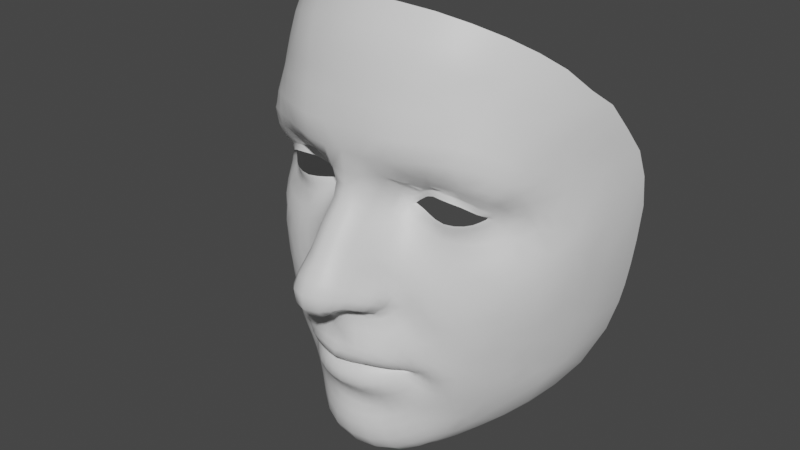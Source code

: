 # Source: base.blend  (saved by Blender 3.1.7; exported with 4.5.12 LTS)
import bpy
from mathutils import Matrix  # noqa: F401  (used for matrix-valued properties, if any)

bpy.ops.wm.read_factory_settings(use_empty=True)
scene = bpy.context.scene
scene.name = 'Scene'

# ---- collections
col_collection = bpy.data.collections.new('Collection'); scene.collection.children.link(col_collection)

# ---- materials (node trees are filled in below, after node groups)
mat_default_obj_052 = bpy.data.materials.new('Default OBJ.052')
mat_default_obj_052.use_transparent_shadow = False

# ---- material node trees
mat_default_obj_052.use_nodes = True; mat_default_obj_052.node_tree.nodes.clear()
_N = mat_default_obj_052.node_tree.nodes; _L = mat_default_obj_052.node_tree.links
n0 = _N.new('ShaderNodeBsdfPrincipled'); n0.name = 'Principled BSDF'; n0.location = (10, 300)
n0.distribution = 'GGX'
n0.subsurface_method = 'RANDOM_WALK_SKIN'
n0.inputs[3].default_value = 1.45
n0.inputs[27].default_value = (0.0, 0.0, 0.0, 1.0)
n0.inputs[28].default_value = 1.0
n1 = _N.new('ShaderNodeOutputMaterial'); n1.name = 'Material Output'; n1.location = (300, 300)
_L.new(n0.outputs[0], n1.inputs[0])
n1.is_active_output = True

# ---- world
world_world = bpy.data.worlds.new('World'); scene.world = world_world
world_world.use_nodes = True; world_world.node_tree.nodes.clear()
_N = world_world.node_tree.nodes; _L = world_world.node_tree.links
n0 = _N.new('ShaderNodeOutputWorld'); n0.name = 'World Output'; n0.location = (300, 300)
n1 = _N.new('ShaderNodeBackground'); n1.name = 'Background'; n1.location = (10, 300)
n1.inputs[0].default_value = (0.05088, 0.05088, 0.05088, 1.0)
_L.new(n1.outputs[0], n0.inputs[0])
n0.is_active_output = True
world_world.color = (0.05088, 0.05088, 0.05088)
world_world.use_sun_shadow = False
world_world.sun_shadow_jitter_overblur = 0.0

# ---- meshes
me_neutral = bpy.data.meshes.new('Neutral')
me_neutral.from_pydata([(-0.04173, 0.01878, 0.03631), (-0.04153, 0.01643, 0.03523), (-0.03853, 0.01625, 0.0375), (-0.03899, 0.0182, 0.03824), (-0.03509, 0.01596, 0.03919), (-0.03549, 0.01779, 0.03989), (-0.02791, 0.01809, 0.04024), (-0.02755, 0.01616, 0.03991), (-0.02384, 0.01674, 0.03933), (-0.02447, 0.01863, 0.03939), (-0.02057, 0.0177, 0.03878), (-0.0212, 0.01927, 0.03852), (-0.031, 0.0306, 0.04148), (-0.02709, 0.03036, 0.04084), (-0.02669, 0.03103, 0.04036), (-0.03082, 0.03135, 0.04115), (-0.04192, 0.02761, 0.03745), (-0.0425, 0.02836, 0.03766), (-0.04484, 0.02695, 0.03558), (-0.044, 0.02609, 0.03597), (-0.04678, 0.02513, 0.0326), (-0.04525, 0.02488, 0.03434), (0.0, -0.02744, 0.06127), (-0.004261, -0.02718, 0.06182), (-0.004484, -0.03004, 0.0622), (0.0, -0.03073, 0.06201), (-0.01694, -0.02945, 0.05603), (-0.02061, -0.03205, 0.05407), (-0.02006, -0.03481, 0.05455), (-0.0168, -0.03281, 0.05691), (-0.0238, -0.03477, 0.05177), (-0.02245, -0.03658, 0.05221), (-0.0355, -0.05287, 0.03924), (-0.03186, -0.05752, 0.04021), (-0.02911, -0.05539, 0.04286), (-0.03197, -0.0515, 0.04198), (-0.004596, -0.05402, 0.05585), (0.0, -0.05419, 0.05603), (0.0, -0.05162, 0.05826), (-0.004507, -0.05142, 0.05805), (-0.01777, 0.009917, 0.04644), (-0.02117, 0.007451, 0.0455), (-0.02035, 0.004142, 0.04763), (-0.01716, 0.006954, 0.04905), (-0.01934, 0.0008583, 0.0496), (-0.01644, 0.003793, 0.05133), (-0.03544, -0.02384, 0.04536), (-0.03156, -0.02678, 0.04705), (-0.02825, -0.022, 0.04803), (-0.03211, -0.01838, 0.04705), (0.0, 0.01735, 0.06347), (-0.005052, 0.01609, 0.062), (-0.004948, 0.01199, 0.06494), (0.0, 0.01322, 0.06638), (-0.02324, 0.02828, 0.03958), (-0.02245, 0.02895, 0.03936), (-0.02756, -0.04257, 0.04568), (-0.02938, -0.04273, 0.04525), (-0.02781, -0.04571, 0.04475), (-0.02606, -0.04489, 0.04551), (-0.03158, -0.04278, 0.04476), (-0.03076, -0.04667, 0.04368), (-0.03545, -0.04255, 0.04294), (-0.03422, -0.04736, 0.04208), (-0.03892, -0.04178, 0.04019), (-0.03787, -0.04743, 0.03945), (-0.03785, -0.02987, 0.04318), (-0.03358, -0.03287, 0.04595), (-0.03913, -0.03634, 0.04113), (-0.03501, -0.03759, 0.04459), (-0.03035, -0.03422, 0.04785), (-0.02808, -0.02953, 0.04909), (-0.03175, -0.03864, 0.04631), (-0.02915, -0.0394, 0.04722), (-0.02768, -0.03597, 0.04921), (-0.02521, -0.03221, 0.05094), (-0.0273, -0.04009, 0.04753), (-0.02608, -0.03727, 0.04973), (-0.02582, -0.04044, 0.04795), (-0.02438, -0.03864, 0.04992), (-0.004944, -0.05761, 0.05391), (0.0, -0.05734, 0.05434), (-0.02445, -0.04706, 0.04687), (-0.02664, -0.04878, 0.04541), (-0.02463, -0.05131, 0.04672), (-0.02279, -0.04906, 0.04831), (-0.02039, -0.05064, 0.05013), (-0.01922, -0.04764, 0.05173), (-0.02119, -0.04651, 0.04981), (-0.02924, -0.05037, 0.04379), (-0.02676, -0.05343, 0.04496), (-0.02188, -0.0533, 0.04845), (-0.02364, -0.05591, 0.04668), (-0.02562, -0.05852, 0.04469), (-0.00908, -0.05371, 0.05519), (-0.008798, -0.0509, 0.05736), (-0.01727, -0.05205, 0.05216), (-0.01648, -0.04888, 0.054), (-0.05313, 0.0316, 0.03232), (-0.05021, 0.03386, 0.0369), (-0.05382, 0.03773, 0.03341), (-0.05601, 0.034, 0.0285), (-0.056, 0.04068, 0.0283), (-0.05008, 0.04088, 0.03832), (-0.05234, 0.04509, 0.03371), (-0.05817, 0.03587, 0.02356), (-0.05484, 0.02836, 0.02807), (-0.05716, 0.02906, 0.02492), (0.0, -0.01379, 0.07481), (-0.004099, -0.01319, 0.07354), (-0.003086, -0.01484, 0.07069), (0.0, -0.01573, 0.07144), (-0.006893, -0.01222, 0.07147), (-0.004794, -0.01316, 0.06921), (-0.008019, -0.01181, 0.06892), (-0.004895, -0.0115, 0.06837), (-0.0059, -0.009244, 0.06711), (-0.004135, -0.009707, 0.06729), (-0.02203, -0.02847, 0.05234), (-0.02482, -0.02533, 0.05005), (-0.05821, 0.04447, 0.02207), (-0.06067, 0.03869, 0.01675), (-0.05458, 0.04995, 0.02798), (-0.04339, 0.05702, 0.03948), (-0.04115, 0.05044, 0.04396), (-0.03383, 0.05128, 0.04855), (-0.03602, 0.05897, 0.04479), (0.0, -0.03932, 0.05992), (0.0, -0.03694, 0.06265), (-0.004419, -0.03684, 0.06185), (-0.004408, -0.03915, 0.05929), (-0.01135, -0.03935, 0.05612), (-0.007856, -0.03906, 0.05817), (-0.008534, -0.03695, 0.06048), (-0.01236, -0.03758, 0.05847), (-0.01538, -0.03874, 0.05578), (-0.01429, -0.03983, 0.05427), (-0.01807, -0.03959, 0.05334), (-0.01678, -0.04039, 0.0521), (-0.01984, -0.04033, 0.05108), (-0.0189, -0.04076, 0.04979), (-0.02157, -0.04062, 0.04943), (-0.02072, -0.04103, 0.04812), (-0.02319, -0.04097, 0.04785), (-0.02205, -0.04119, 0.04683), (-0.01634, -0.04096, 0.0513), (-0.01729, -0.04264, 0.05191), (-0.01502, -0.04317, 0.05415), (-0.01414, -0.04107, 0.05319), (-0.01144, -0.04138, 0.05543), (-0.01205, -0.04374, 0.05666), (-0.008356, -0.04442, 0.0588), (-0.007916, -0.0418, 0.0575), (-0.004167, -0.045, 0.06003), (-0.003954, -0.04225, 0.05871), (0.0, -0.0425, 0.05905), (0.0, -0.04526, 0.06043), (0.0, -0.0403, 0.05615), (-0.00357, -0.04022, 0.05582), (-0.007011, -0.04, 0.05508), (-0.01035, -0.03997, 0.05383), (-0.01332, -0.04015, 0.05206), (-0.01563, -0.04045, 0.05013), (-0.01803, -0.04092, 0.04979), (-0.01751, -0.04072, 0.0484), (-0.01627, -0.04032, 0.04981), (-0.01336, -0.04004, 0.05176), (-0.01025, -0.03989, 0.05342), (-0.006998, -0.03995, 0.05482), (0.0, -0.04015, 0.05618), (-0.003524, -0.04009, 0.0558), (-0.01344, -0.05314, 0.05391), (-0.01293, -0.04999, 0.05606), (-0.03471, -0.06022, 0.03674), (-0.03909, -0.05412, 0.0352), (-0.01162, -0.01253, 0.06427), (-0.0142, -0.01195, 0.06356), (-0.01487, -0.01296, 0.06083), (-0.01193, -0.01311, 0.06157), (-0.04884, 0.02901, 0.03441), (-0.05004, 0.02652, 0.03109), (-0.04664, 0.03086, 0.038), (-0.02751, 0.03371, 0.04385), (-0.03276, 0.03416, 0.04388), (-0.02968, 0.03894, 0.04808), (-0.036, 0.03868, 0.04609), (-0.0225, 0.03258, 0.04284), (-0.02301, 0.03733, 0.04934), (-0.02319, 0.01413, 0.04052), (-0.01976, 0.01537, 0.04042), (-0.02681, 0.01314, 0.04051), (-0.03872, 0.01206, 0.03757), (-0.03483, 0.01201, 0.03913), (-0.04228, 0.01244, 0.0356), (-0.01575, -0.009409, 0.06171), (-0.01548, -0.006676, 0.05991), (-0.01657, -0.008219, 0.05757), (-0.01636, -0.01063, 0.0594), (-0.01415, -0.007671, 0.06497), (-0.01405, -0.005096, 0.06252), (-0.005555, 0.0002713, 0.07398), (0.0, 0.0009588, 0.07557), (0.0, 0.005137, 0.07237), (-0.005187, 0.004188, 0.07088), (-0.01374, 0.006906, 0.05353), (-0.0142, 0.01012, 0.05083), (-0.0145, 0.013, 0.04781), (-0.01728, -0.02448, 0.05396), (-0.008576, -0.0272, 0.06061), (-0.01282, -0.02811, 0.05836), (-0.01292, -0.03134, 0.05918), (-0.008909, -0.0303, 0.06118), (-0.01898, -0.04076, 0.04677), (-0.01942, -0.0408, 0.04826), (-0.02204, -0.04101, 0.04633), (-0.02311, -0.04154, 0.04702), (-0.0217, -0.04175, 0.04778), (-0.0207, -0.04084, 0.04706), (-0.02026, -0.04077, 0.04573), (-0.02152, -0.04076, 0.04491), (-0.02157, -0.04085, 0.04469), (-0.0203, -0.0407, 0.04602), (-0.01869, -0.04055, 0.0477), (0.0, -0.03361, 0.06332), (-0.00456, -0.03289, 0.06296), (-0.009198, -0.03328, 0.06152), (-0.01305, -0.0343, 0.05947), (-0.01658, -0.03589, 0.05699), (-0.01927, -0.0373, 0.05451), (-0.02124, -0.03851, 0.05216), (-0.02299, -0.03972, 0.04991), (-0.0246, -0.04072, 0.04809), (-0.02465, -0.04195, 0.04665), (-0.02287, -0.04281, 0.04737), (-0.0202, -0.04181, 0.04892), (-0.019, -0.04243, 0.0503), (-0.01825, -0.04501, 0.05233), (-0.01997, -0.04431, 0.05054), (-0.0159, -0.04583, 0.05474), (-0.01274, -0.04684, 0.05723), (-0.008784, -0.04781, 0.05901), (-0.004482, -0.04838, 0.06002), (0.0, -0.04873, 0.06052), (-0.007985, -0.02337, 0.06019), (-0.01217, -0.02387, 0.05731), (-0.00388, -0.02377, 0.06193), (0.0, -0.0239, 0.06169), (-0.02104, -0.02131, 0.0505), (-0.02464, -0.01775, 0.04862), (-0.02817, -0.01383, 0.04806), (-0.03147, -0.009469, 0.04683), (-0.03636, -0.01412, 0.04531), (-0.01794, -0.01746, 0.05079), (-0.02122, -0.014, 0.04918), (-0.0107, -0.01965, 0.05698), (-0.01457, -0.01957, 0.05378), (-0.01683, -0.01326, 0.05457), (-0.01699, -0.01423, 0.05258), (-0.01362, -0.01686, 0.05524), (-0.01408, -0.01565, 0.05736), (-0.01555, 0.000696, 0.05316), (-0.01796, -0.002327, 0.05105), (-0.0162, -0.006478, 0.05498), (-0.01491, -0.004553, 0.05727), (-0.01482, -0.002104, 0.05477), (-0.0165, -0.004671, 0.05258), (-0.02269, -0.002333, 0.04836), (-0.02059, -0.006064, 0.04965), (-0.01323, -0.00268, 0.0602), (-0.01814, -0.009649, 0.05128), (-0.02421, -0.009886, 0.04878), (-0.01327, 0.003628, 0.05579), (-0.01289, 0.0003561, 0.05792), (-0.004894, 0.007986, 0.06777), (-0.008355, 0.005779, 0.06475), (-0.008804, 0.002215, 0.06764), (0.0, 0.009215, 0.06937), (-0.01466, -0.01415, 0.05903), (-0.01054, -0.0147, 0.0595), (-0.01096, -0.01371, 0.05994), (-0.01112, -0.01093, 0.05984), (-0.009476, -0.01287, 0.05905), (-0.01015, -0.01637, 0.05828), (-0.006819, -0.01896, 0.06016), (-0.02682, -0.005713, 0.04757), (-0.02416, 0.001352, 0.04653), (-0.02509, 0.00513, 0.04455), (-0.03147, 0.0158, 0.03994), (-0.03069, 0.01236, 0.04024), (-0.03174, 0.01769, 0.04062), (-0.03414, -0.004419, 0.04474), (-0.0287, -0.00142, 0.04573), (-0.03478, 0.001302, 0.04265), (-0.0296, 0.003061, 0.04371), (-0.00337, -0.02047, 0.06234), (0.0, -0.02091, 0.06258), (-0.01723, -0.009786, 0.05337), (-0.01665, -0.01206, 0.05707), (-0.017, -0.009851, 0.05611), (-0.03495, 0.03084, 0.04071), (-0.03495, 0.03024, 0.04076), (-0.03861, 0.02917, 0.03934), (-0.03888, 0.0299, 0.03957), (-0.04609, 0.03615, 0.04075), (-0.03801, 0.03376, 0.04287), (-0.04109, 0.03769, 0.04377), (-0.03191, 0.0447, 0.05014), (-0.03886, 0.04456, 0.0467), (-0.02604, 0.05155, 0.05247), (-0.02786, 0.06023, 0.0492), (-0.0475, 0.04819, 0.03896), (-0.04962, 0.05388, 0.03397), (-0.045, 0.04315, 0.0428), (-0.04274, 0.03267, 0.0409), (-0.02784, -0.06144, 0.04237), (-0.03013, -0.06515, 0.0394), (-0.008252, -0.07585, 0.05399), (0.0, -0.07613, 0.05519), (0.0, -0.06969, 0.05622), (-0.007279, -0.06966, 0.05506), (-0.005476, -0.06114, 0.05376), (-0.009733, -0.05706, 0.05319), (-0.01071, -0.06064, 0.05239), (0.0, -0.06115, 0.05433), (-0.006284, -0.06489, 0.05458), (0.0, -0.06481, 0.05554), (-0.012, -0.06453, 0.05246), (-0.01847, -0.05497, 0.05032), (-0.01433, -0.05623, 0.05201), (-0.01991, -0.05793, 0.04862), (-0.02165, -0.06108, 0.04706), (-0.02562, -0.06904, 0.04297), (-0.02357, -0.06467, 0.04533), (-0.01554, -0.05956, 0.05057), (-0.01713, -0.06312, 0.04969), (-0.01902, -0.06728, 0.04876), (-0.02081, -0.07221, 0.04695), (-0.01368, -0.06892, 0.05231), (-0.0152, -0.07453, 0.05096), (-0.01966, 0.027, 0.03794), (-0.01619, 0.03047, 0.04245), (-0.01372, 0.03432, 0.04972), (-0.02083, 0.02616, 0.0384), (-0.01661, 0.01694, 0.04032), (-0.01826, 0.01883, 0.03828), (-0.04361, 0.01686, 0.0334), (-0.04547, 0.0132, 0.03333), (-0.01797, 0.02364, 0.03768), (-0.01688, 0.02415, 0.03739), (-0.04571, 0.01772, 0.03151), (-0.0483, 0.015, 0.03079), (-0.01305, 0.0257, 0.04146), (-0.008437, 0.01334, 0.05911), (-0.008242, 0.00947, 0.06192), (-0.00938, -0.001364, 0.07039), (-0.009653, -0.005268, 0.07249), (-0.00587, -0.004402, 0.07631), (-0.008685, -0.00963, 0.07287), (-0.01112, -0.009392, 0.06949), (-0.005308, -0.009828, 0.07594), (0.0, -0.004116, 0.07836), (0.0, -0.0098, 0.07789), (-0.05203, 0.01094, 0.02992), (-0.04884, 0.008147, 0.03373), (-0.04461, 0.006468, 0.03707), (-0.03967, 0.005881, 0.03958), (-0.03471, 0.006259, 0.04112), (-0.03, 0.007329, 0.04203), (-0.02574, 0.00876, 0.04269), (-0.02194, 0.01045, 0.04316), (-0.01846, 0.01253, 0.04374), (-0.01501, 0.01531, 0.04458), (-0.05219, 0.002707, 0.03305), (-0.04688, 0.0007501, 0.03756), (-0.04075, 0.000105, 0.04082), (-0.0188, 0.06084, 0.05241), (-0.01758, 0.05151, 0.05519), (0.0, 0.02129, 0.06028), (-0.005119, 0.02023, 0.05836), (0.0, 0.0252, 0.05732), (-0.004969, 0.02407, 0.05566), (-0.008409, 0.01718, 0.05573), (-0.02448, 0.04438, 0.05331), (-0.009534, 0.02651, 0.04796), (-0.005517, 0.02897, 0.05357), (-0.006778, 0.0346, 0.05408), (-0.008236, 0.02121, 0.05213), (-0.00819, 0.04264, 0.05628), (-0.01639, 0.04337, 0.05565), (-0.009414, 0.06107, 0.05393), (-0.008836, 0.05172, 0.05622), (0.0, 0.05189, 0.05635), (0.0, 0.06099, 0.05442), (0.0, 0.02976, 0.05544), (0.0, 0.03448, 0.05525), (0.0, 0.04277, 0.05648), (-0.04372, 0.01955, 0.03455), (-0.05007, 0.01743, 0.02858), (-0.05351, 0.01481, 0.02657), (-0.05752, 0.01163, 0.02377), (-0.05616, 0.005971, 0.02785), (-0.02621, -0.04233, 0.0461), (-0.0212, -0.04339, 0.04886), (-0.02262, -0.04514, 0.04806), (-0.02433, -0.0439, 0.04646), (-0.04144, -0.04709, 0.03574), (-0.05812, 0.02407, 0.02182), (-0.05512, 0.02409, 0.02544), (-0.04761, 0.02378, 0.03113), (-0.05125, 0.02374, 0.02837), (-0.0451, 0.02026, 0.03294), (-0.04574, 0.02119, 0.03225), (-0.04711, 0.01947, 0.03034), (-0.04611, 0.02386, 0.03279), (-0.01859, 0.01985, 0.03778), (-0.007986, -0.01529, 0.06027), (-0.00834, -0.01358, 0.05977), (-0.04122, -0.008371, 0.04209), (-0.03975, -0.02046, 0.04319), (-0.04178, -0.02731, 0.04065), (-0.04261, -0.03417, 0.0383), (-0.04234, -0.04015, 0.03691), (-0.04885, -0.006866, 0.0369), (-0.04417, -0.01699, 0.0402), (-0.05509, -0.004749, 0.03052), (-0.04626, -0.02465, 0.03713), (-0.04669, -0.03164, 0.0346), (-0.05044, -0.01511, 0.03441), (-0.05078, -0.02259, 0.03229), (-0.05579, -0.01356, 0.02813), (-0.05808, 0.01806, 0.02157), (-0.05455, 0.01949, 0.0248), (-0.04788, 0.02132, 0.02991), (-0.05122, 0.02068, 0.02753), (-0.04628, 0.02248, 0.03184), (-0.01525, 0.02097, 0.03781), (-0.01598, 0.02092, 0.03741), (-0.01283, 0.02063, 0.04024), (-0.0112, 0.01979, 0.04545), (-0.01101, 0.01678, 0.04946), (-0.01119, 0.01362, 0.05306), (-0.01109, 0.01015, 0.05608), (-0.01087, 0.006603, 0.05878), (-0.01086, 0.003119, 0.06136), (-0.01119, -0.0001812, 0.06387), (-0.01195, -0.003223, 0.06628), (-0.01213, -0.006329, 0.06834), (-0.01283, -0.01043, 0.06683), (-0.05981, 0.02979, 0.01972), (-0.06208, 0.01655, 0.01618), (-0.06203, 0.008078, 0.01818), (-0.06073, -0.00152, 0.02217), (-0.06553, 0.01483, 0.008691), (-0.0656, 0.005848, 0.009866), (-0.06051, -0.01273, 0.02064), (-0.065, -0.003861, 0.01095), (-0.06369, -0.01376, 0.01135), (-0.06099, 0.0238, 0.01702), (-0.06271, 0.03108, 0.01257), (-0.06459, 0.02317, 0.009477), (-0.06217, -0.0225, 0.01159), (-0.05944, -0.02123, 0.01952), (-0.04634, -0.03865, 0.03246), (-0.04574, -0.04619, 0.03049), (-0.05062, -0.03682, 0.0273), (-0.05058, -0.04343, 0.02445), (-0.05067, -0.02944, 0.02996), (-0.05547, -0.02153, 0.02627), (-0.0543, -0.03465, 0.02246), (-0.05487, -0.04015, 0.01809), (-0.05804, -0.02808, 0.01894), (-0.05486, -0.02834, 0.02427), (-0.06029, -0.02979, 0.01245), (-0.05685, -0.03277, 0.01878), (-0.058, -0.03567, 0.01501), (-0.0105, -0.01072, 0.06304), (-0.009852, -0.01198, 0.06626), (-0.009176, -0.01014, 0.06491), (0.0, -0.01863, 0.06399), (-0.002685, -0.01791, 0.06348), (-0.002497, -0.01574, 0.06794), (0.0, -0.01655, 0.06847), (-0.00233, -0.01658, 0.0655), (0.0, -0.01738, 0.06602), (-0.003866, -0.01407, 0.06693), (-0.004764, -0.01663, 0.06239), (-0.003972, -0.01517, 0.06465), (-0.004255, -0.01239, 0.06582), (-0.006228, -0.01443, 0.06178), (-0.005172, -0.01335, 0.06356), (-0.004204, -0.01091, 0.06438), (-0.006491, -0.01265, 0.06064), (-0.005284, -0.01152, 0.06241), (-0.06499, 0.03205, 0.006058), (-0.06664, 0.02364, 0.002766), (-0.06752, 0.0335, -0.002368), (-0.06874, 0.02386, -0.005324), (-0.07209, 0.03775, -0.01869), (-0.07237, 0.02627, -0.02376), (-0.07055, 0.02511, -0.01508), (-0.06928, 0.03559, -0.009586), (-0.06789, 0.05807, -0.003983), (-0.06572, 0.05384, 0.002992), (-0.06254, 0.06093, 0.009759), (-0.06433, 0.06457, 0.004219), (-0.0605, 0.04731, 0.01651), (-0.05692, 0.05359, 0.02279), (-0.05943, 0.05757, 0.01733), (-0.06343, 0.05121, 0.009342), (-0.05904, 0.0728, 0.0121), (-0.05694, 0.06811, 0.01824), (-0.05063, 0.07342, 0.02553), (-0.05275, 0.07878, 0.01936), (-0.04547, 0.06233, 0.03566), (-0.05185, 0.05832, 0.02948), (-0.05451, 0.06335, 0.02399), (-0.04812, 0.06798, 0.03083), (-0.01999, 0.06753, 0.05019), (-0.02956, 0.0669, 0.04654), (-0.02163, 0.0758, 0.04759), (-0.03185, 0.07454, 0.0433), (-0.03388, 0.08134, 0.03904), (-0.02314, 0.08337, 0.04349), (-0.02454, 0.09131, 0.03754), (-0.03564, 0.08826, 0.03283), (-0.04367, -0.05596, 0.0283), (-0.00995, 0.06735, 0.05227), (-0.01164, 0.0841, 0.04648), (-0.01234, 0.09296, 0.04075), (0.0, 0.06712, 0.05298), (0.0, 0.07571, 0.05092), (-0.01078, 0.07592, 0.04992), (0.0, 0.09342, 0.04182), (0.0, 0.08407, 0.04782), (-0.06213, -0.03263, 0.005252), (-0.05893, -0.0408, 0.008915), (-0.06375, -0.03986, -0.01337), (-0.06285, -0.04213, -0.02448), (-0.0576, -0.05578, -0.01639), (-0.06025, -0.05001, -0.007398), (-0.06045, -0.04461, 0.001262), (-0.06342, -0.03627, -0.00314), (-0.05551, -0.04584, 0.01366), (-0.05518, -0.05734, 0.0008845), (-0.05218, -0.06378, -0.007391), (-0.07112, 0.01295, -0.01791), (-0.07162, 0.01303, -0.02716), (-0.06933, 0.01441, -0.007073), (-0.06791, 0.01387, 0.001743), (-0.06768, 0.004252, 0.001134), (-0.0695, -0.009001, -0.01918), (-0.06931, -0.01182, -0.02667), (-0.06758, -0.02162, -0.0271), (-0.06774, -0.0198, -0.01852), (-0.06681, -0.005904, 0.001403), (-0.06549, -0.01537, 0.002087), (-0.06682, -0.0176, -0.007151), (-0.06822, -0.007412, -0.007285), (-0.03055, -0.07864, 0.02733), (-0.02769, -0.08246, 0.02243), (-0.02258, -0.08461, 0.02758), (-0.02529, -0.08151, 0.03208), (-0.01875, -0.08597, 0.03065), (-0.02051, -0.08378, 0.03563), (-0.01426, -0.08717, 0.03345), (-0.01483, -0.08577, 0.03869), (-0.06798, 0.04547, -0.003993), (-0.07046, 0.0479, -0.0112), (-0.06303, 0.04081, 0.01053), (-0.06546, 0.04165, 0.003529), (-0.04495, 0.08407, 0.02655), (-0.04295, 0.0779, 0.03271), (-0.03793, 0.06497, 0.04166), (-0.04046, 0.07154, 0.03761), (-0.0366, -0.07481, 0.02172), (-0.03362, -0.07917, 0.01619), (-0.03194, -0.0737, 0.03231), (-0.03766, -0.06908, 0.02745), (-0.04317, -0.0701, 0.01563), (-0.04033, -0.07476, 0.00914), (-0.06606, -0.02865, -0.01658), (-0.06606, -0.02956, -0.02662), (-0.06406, -0.02444, 0.003171), (-0.06538, -0.02717, -0.005796), (-0.007648, -0.08828, 0.03567), (-0.007992, -0.08694, 0.04097), (-0.04945, -0.06474, 0.008434), (-0.04636, -0.06997, 0.001412), (-0.05048, -0.05049, 0.02097), (-0.04425, -0.06273, 0.02189), (-0.05012, -0.05748, 0.01582), (-0.05616, -0.0517, 0.008409), (-0.07064, 0.00114, -0.01896), (-0.07059, -0.001068, -0.02679), (-0.03124, 0.02867, 0.04203), (-0.02749, 0.02839, 0.04114), (-0.02454, 0.01978, 0.03896), (-0.02145, 0.02021, 0.03778), (-0.02794, 0.01941, 0.0401), (-0.03186, 0.01913, 0.04071), (-0.03574, 0.01921, 0.03993), (-0.03889, 0.01964, 0.03855), (-0.04137, 0.0203, 0.03687), (-0.04309, 0.0212, 0.03521), (-0.04386, 0.02173, 0.03443), (-0.04458, 0.02216, 0.03375), (-0.04477, 0.02276, 0.03286), (-0.04444, 0.02337, 0.03425), (-0.04374, 0.02394, 0.03546), (-0.03844, 0.0272, 0.04005), (-0.0412, 0.02575, 0.03822), (0.02755, 0.01616, 0.03991), (0.02791, 0.01809, 0.04024), (0.02447, 0.01863, 0.03939), (0.02384, 0.01674, 0.03933), (0.02057, 0.0177, 0.03878), (0.0212, 0.01927, 0.03852), (0.04153, 0.01643, 0.03523), (0.04173, 0.01878, 0.03631), (0.03899, 0.0182, 0.03824), (0.03853, 0.01625, 0.0375), (0.03509, 0.01596, 0.03919), (0.03549, 0.01779, 0.03989), (0.0425, 0.02836, 0.03766), (0.04192, 0.02761, 0.03745), (0.044, 0.02609, 0.03597), (0.04484, 0.02695, 0.03558), (0.04611, 0.02386, 0.03279), (0.04761, 0.02378, 0.03113), (0.04678, 0.02513, 0.0326), (0.04525, 0.02488, 0.03434), (0.02669, 0.03103, 0.04036), (0.02709, 0.03036, 0.04084), (0.031, 0.0306, 0.04148), (0.03082, 0.03135, 0.04115), (0.02324, 0.02828, 0.03958), (0.02245, 0.02895, 0.03936), (0.02751, 0.03371, 0.04385), (0.03276, 0.03416, 0.04388), (0.04884, 0.02901, 0.03441), (0.05004, 0.02652, 0.03109), (0.004484, -0.03004, 0.0622), (0.004261, -0.02718, 0.06182), (0.02006, -0.03481, 0.05455), (0.02061, -0.03205, 0.05407), (0.01694, -0.02945, 0.05603), (0.0168, -0.03281, 0.05691), (0.02245, -0.03658, 0.05221), (0.0238, -0.03477, 0.05177), (0.02911, -0.05539, 0.04286), (0.03186, -0.05752, 0.04021), (0.0355, -0.05287, 0.03924), (0.03197, -0.0515, 0.04198), (0.004596, -0.05402, 0.05585), (0.004507, -0.05142, 0.05805), (0.02035, 0.004142, 0.04763), (0.02117, 0.007451, 0.0455), (0.01777, 0.009917, 0.04644), (0.01716, 0.006954, 0.04905), (0.01934, 0.0008583, 0.0496), (0.01644, 0.003793, 0.05133), (0.02825, -0.022, 0.04803), (0.03156, -0.02678, 0.04705), (0.03544, -0.02384, 0.04536), (0.03211, -0.01838, 0.04705), (0.004948, 0.01199, 0.06494), (0.005052, 0.01609, 0.062), (0.0225, 0.03258, 0.04284), (0.02781, -0.04571, 0.04475), (0.02938, -0.04273, 0.04525), (0.02756, -0.04257, 0.04568), (0.02606, -0.04489, 0.04551), (0.03076, -0.04667, 0.04368), (0.03158, -0.04278, 0.04476), (0.03422, -0.04736, 0.04208), (0.03545, -0.04255, 0.04294), (0.03892, -0.04178, 0.04019), (0.03787, -0.04743, 0.03945), (0.03358, -0.03287, 0.04595), (0.03785, -0.02987, 0.04318), (0.03501, -0.03759, 0.04459), (0.03913, -0.03634, 0.04113), (0.03035, -0.03422, 0.04785), (0.02808, -0.02953, 0.04909), (0.03175, -0.03864, 0.04631), (0.02768, -0.03597, 0.04921), (0.02915, -0.0394, 0.04722), (0.02521, -0.03221, 0.05094), (0.02608, -0.03727, 0.04973), (0.0273, -0.04009, 0.04753), (0.02438, -0.03864, 0.04992), (0.02582, -0.04044, 0.04795), (0.004944, -0.05761, 0.05391), (0.02433, -0.0439, 0.04646), (0.02262, -0.04514, 0.04806), (0.02445, -0.04706, 0.04687), (0.02463, -0.05131, 0.04672), (0.02664, -0.04878, 0.04541), (0.02279, -0.04906, 0.04831), (0.02924, -0.05037, 0.04379), (0.02676, -0.05343, 0.04496), (0.02188, -0.0533, 0.04845), (0.02039, -0.05064, 0.05013), (0.02364, -0.05591, 0.04668), (0.02562, -0.05852, 0.04469), (0.00908, -0.05371, 0.05519), (0.008798, -0.0509, 0.05736), (0.01648, -0.04888, 0.054), (0.01727, -0.05205, 0.05216), (0.01922, -0.04764, 0.05173), (0.05382, 0.03773, 0.03341), (0.05021, 0.03386, 0.0369), (0.05313, 0.0316, 0.03232), (0.05601, 0.034, 0.0285), (0.05008, 0.04088, 0.03832), (0.056, 0.04068, 0.0283), (0.05234, 0.04509, 0.03371), (0.05817, 0.03587, 0.02356), (0.05484, 0.02836, 0.02807), (0.05716, 0.02906, 0.02492), (0.003086, -0.01484, 0.07069), (0.004099, -0.01319, 0.07354), (0.004794, -0.01316, 0.06921), (0.006893, -0.01222, 0.07147), (0.004895, -0.0115, 0.06837), (0.008019, -0.01181, 0.06892), (0.004135, -0.009707, 0.06729), (0.0059, -0.009244, 0.06711), (0.01966, 0.027, 0.03794), (0.02083, 0.02616, 0.0384), (0.02203, -0.02847, 0.05234), (0.02482, -0.02533, 0.05005), (0.06067, 0.03869, 0.01675), (0.05821, 0.04447, 0.02207), (0.05458, 0.04995, 0.02798), (0.03383, 0.05128, 0.04855), (0.04115, 0.05044, 0.04396), (0.04339, 0.05702, 0.03948), (0.03602, 0.05897, 0.04479), (0.004419, -0.03684, 0.06185), (0.004408, -0.03915, 0.05929), (0.008534, -0.03695, 0.06048), (0.007856, -0.03906, 0.05817), (0.01135, -0.03935, 0.05612), (0.01236, -0.03758, 0.05847), (0.01538, -0.03874, 0.05578), (0.01429, -0.03983, 0.05427), (0.01807, -0.03959, 0.05334), (0.01678, -0.04039, 0.0521), (0.01984, -0.04033, 0.05108), (0.0189, -0.04076, 0.04979), (0.02157, -0.04062, 0.04943), (0.02072, -0.04103, 0.04812), (0.02319, -0.04097, 0.04785), (0.02205, -0.04119, 0.04683), (0.01803, -0.04092, 0.04979), (0.01634, -0.04096, 0.0513), (0.01729, -0.04264, 0.05191), (0.019, -0.04243, 0.0503), (0.01502, -0.04317, 0.05415), (0.01414, -0.04107, 0.05319), (0.008356, -0.04442, 0.0588), (0.01205, -0.04374, 0.05666), (0.01144, -0.04138, 0.05543), (0.007916, -0.0418, 0.0575), (0.004167, -0.045, 0.06003), (0.003954, -0.04225, 0.05871), (0.00357, -0.04022, 0.05582), (0.007011, -0.04, 0.05508), (0.01035, -0.03997, 0.05383), (0.01563, -0.04045, 0.05013), (0.01332, -0.04015, 0.05206), (0.01336, -0.04004, 0.05176), (0.01627, -0.04032, 0.04981), (0.01025, -0.03989, 0.05342), (0.006998, -0.03995, 0.05482), (0.003524, -0.04009, 0.0558), (0.01293, -0.04999, 0.05606), (0.01344, -0.05314, 0.05391), (0.03471, -0.06022, 0.03674), (0.03909, -0.05412, 0.0352), (0.01487, -0.01296, 0.06083), (0.0142, -0.01195, 0.06356), (0.01162, -0.01253, 0.06427), (0.01193, -0.01311, 0.06157), (0.04664, 0.03086, 0.038), (0.02968, 0.03894, 0.04808), (0.036, 0.03868, 0.04609), (0.02301, 0.03733, 0.04934), (0.02319, 0.01413, 0.04052), (0.01976, 0.01537, 0.04042), (0.02194, 0.01045, 0.04316), (0.01846, 0.01253, 0.04374), (0.02681, 0.01314, 0.04051), (0.02574, 0.00876, 0.04269), (0.03872, 0.01206, 0.03757), (0.03483, 0.01201, 0.03913), (0.03967, 0.005881, 0.03958), (0.03471, 0.006259, 0.04112), (0.04228, 0.01244, 0.0356), (0.04461, 0.006468, 0.03707), (0.04547, 0.0132, 0.03333), (0.04361, 0.01686, 0.0334), (0.01657, -0.008219, 0.05757), (0.01548, -0.006676, 0.05991), (0.01575, -0.009409, 0.06171), (0.01636, -0.01063, 0.0594), (0.01415, -0.007671, 0.06497), (0.01405, -0.005096, 0.06252), (0.005555, 0.0002713, 0.07398), (0.005187, 0.004188, 0.07088), (0.0142, 0.01012, 0.05083), (0.01374, 0.006906, 0.05353), (0.0145, 0.013, 0.04781), (0.01728, -0.02448, 0.05396), (0.01292, -0.03134, 0.05918), (0.01282, -0.02811, 0.05836), (0.008576, -0.0272, 0.06061), (0.008909, -0.0303, 0.06118), (0.01942, -0.0408, 0.04826), (0.01898, -0.04076, 0.04677), (0.01751, -0.04072, 0.0484), (0.0202, -0.04181, 0.04892), (0.0217, -0.04175, 0.04778), (0.02311, -0.04154, 0.04702), (0.02204, -0.04101, 0.04633), (0.0207, -0.04084, 0.04706), (0.02152, -0.04076, 0.04491), (0.02026, -0.04077, 0.04573), (0.0203, -0.0407, 0.04602), (0.02157, -0.04085, 0.04469), (0.01869, -0.04055, 0.0477), (0.00456, -0.03289, 0.06296), (0.009198, -0.03328, 0.06152), (0.01305, -0.0343, 0.05947), (0.01658, -0.03589, 0.05699), (0.01927, -0.0373, 0.05451), (0.02124, -0.03851, 0.05216), (0.02299, -0.03972, 0.04991), (0.0246, -0.04072, 0.04809), (0.02287, -0.04281, 0.04737), (0.02465, -0.04195, 0.04665), (0.02621, -0.04233, 0.0461), (0.01997, -0.04431, 0.05054), (0.0212, -0.04339, 0.04886), (0.01825, -0.04501, 0.05233), (0.0159, -0.04583, 0.05474), (0.01274, -0.04684, 0.05723), (0.008784, -0.04781, 0.05901), (0.004482, -0.04838, 0.06002), (0.007985, -0.02337, 0.06019), (0.01217, -0.02387, 0.05731), (0.00388, -0.02377, 0.06193), (0.02104, -0.02131, 0.0505), (0.02464, -0.01775, 0.04862), (0.02817, -0.01383, 0.04806), (0.03147, -0.009469, 0.04683), (0.03636, -0.01412, 0.04531), (0.01794, -0.01746, 0.05079), (0.02122, -0.014, 0.04918), (0.0107, -0.01965, 0.05698), (0.01457, -0.01957, 0.05378), (0.01362, -0.01686, 0.05524), (0.01699, -0.01423, 0.05258), (0.01683, -0.01326, 0.05457), (0.01408, -0.01565, 0.05736), (0.01555, 0.000696, 0.05316), (0.01796, -0.002327, 0.05105), (0.01482, -0.002104, 0.05477), (0.01491, -0.004553, 0.05727), (0.0162, -0.006478, 0.05498), (0.0165, -0.004671, 0.05258), (0.02269, -0.002333, 0.04836), (0.02059, -0.006064, 0.04965), (0.01323, -0.00268, 0.0602), (0.01814, -0.009649, 0.05128), (0.02421, -0.009886, 0.04878), (0.01327, 0.003628, 0.05579), (0.01289, 0.0003561, 0.05792), (0.008355, 0.005779, 0.06475), (0.004894, 0.007986, 0.06777), (0.008804, 0.002215, 0.06764), (0.01054, -0.0147, 0.0595), (0.01466, -0.01415, 0.05903), (0.01096, -0.01371, 0.05994), (0.01015, -0.01637, 0.05828), (0.006819, -0.01896, 0.06016), (0.02682, -0.005713, 0.04757), (0.02416, 0.001352, 0.04653), (0.02509, 0.00513, 0.04455), (0.03, 0.007329, 0.04203), (0.03069, 0.01236, 0.04024), (0.03174, 0.01769, 0.04062), (0.03147, 0.0158, 0.03994), (0.03414, -0.004419, 0.04474), (0.0287, -0.00142, 0.04573), (0.03478, 0.001302, 0.04265), (0.0296, 0.003061, 0.04371), (0.00337, -0.02047, 0.06234), (0.01723, -0.009786, 0.05337), (0.01665, -0.01206, 0.05707), (0.017, -0.009851, 0.05611), (0.03495, 0.03084, 0.04071), (0.03495, 0.03024, 0.04076), (0.03861, 0.02917, 0.03934), (0.03888, 0.0299, 0.03957), (0.04274, 0.03267, 0.0409), (0.04609, 0.03615, 0.04075), (0.03801, 0.03376, 0.04287), (0.04109, 0.03769, 0.04377), (0.03191, 0.0447, 0.05014), (0.03886, 0.04456, 0.0467), (0.02604, 0.05155, 0.05247), (0.02786, 0.06023, 0.0492), (0.0475, 0.04819, 0.03896), (0.04962, 0.05388, 0.03397), (0.045, 0.04315, 0.0428), (0.02784, -0.06144, 0.04237), (0.03013, -0.06515, 0.0394), (0.008252, -0.07585, 0.05399), (0.007279, -0.06966, 0.05506), (0.009733, -0.05706, 0.05319), (0.005476, -0.06114, 0.05376), (0.01071, -0.06064, 0.05239), (0.006284, -0.06489, 0.05458), (0.012, -0.06453, 0.05246), (0.01433, -0.05623, 0.05201), (0.01847, -0.05497, 0.05032), (0.01991, -0.05793, 0.04862), (0.02165, -0.06108, 0.04706), (0.02357, -0.06467, 0.04533), (0.02562, -0.06904, 0.04297), (0.01554, -0.05956, 0.05057), (0.01713, -0.06312, 0.04969), (0.01902, -0.06728, 0.04876), (0.02081, -0.07221, 0.04695), (0.01368, -0.06892, 0.05231), (0.0152, -0.07453, 0.05096), (0.01619, 0.03047, 0.04245), (0.01372, 0.03432, 0.04972), (0.01859, 0.01985, 0.03778), (0.01826, 0.01883, 0.03828), (0.01501, 0.01531, 0.04458), (0.01661, 0.01694, 0.04032), (0.04884, 0.008147, 0.03373), (0.04372, 0.01955, 0.03455), (0.01688, 0.02415, 0.03739), (0.01797, 0.02364, 0.03768), (0.01305, 0.0257, 0.04146), (0.009534, 0.02651, 0.04796), (0.05203, 0.01094, 0.02992), (0.0483, 0.015, 0.03079), (0.05125, 0.02374, 0.02837), (0.04571, 0.01772, 0.03151), (0.0451, 0.02026, 0.03294), (0.008242, 0.00947, 0.06192), (0.008437, 0.01334, 0.05911), (0.00938, -0.001364, 0.07039), (0.00587, -0.004402, 0.07631), (0.009653, -0.005268, 0.07249), (0.008685, -0.00963, 0.07287), (0.01112, -0.009392, 0.06949), (0.005308, -0.009828, 0.07594), (0.04688, 0.0007501, 0.03756), (0.05219, 0.002707, 0.03305), (0.04075, 0.000105, 0.04082), (0.0188, 0.06084, 0.05241), (0.01758, 0.05151, 0.05519), (0.005119, 0.02023, 0.05836), (0.004969, 0.02407, 0.05566), (0.008409, 0.01718, 0.05573), (0.02448, 0.04438, 0.05331), (0.006778, 0.0346, 0.05408), (0.005517, 0.02897, 0.05357), (0.008236, 0.02121, 0.05213), (0.00819, 0.04264, 0.05628), (0.01639, 0.04337, 0.05565), (0.008836, 0.05172, 0.05622), (0.009414, 0.06107, 0.05393), (0.05351, 0.01481, 0.02657), (0.05007, 0.01743, 0.02858), (0.05616, 0.005971, 0.02785), (0.05752, 0.01163, 0.02377), (0.04144, -0.04709, 0.03574), (0.05812, 0.02407, 0.02182), (0.05512, 0.02409, 0.02544), (0.04711, 0.01947, 0.03034), (0.04574, 0.02119, 0.03225), (0.007986, -0.01529, 0.06027), (0.00834, -0.01358, 0.05977), (0.04122, -0.008371, 0.04209), (0.03975, -0.02046, 0.04319), (0.04178, -0.02731, 0.04065), (0.04261, -0.03417, 0.0383), (0.04234, -0.04015, 0.03691), (0.04885, -0.006866, 0.0369), (0.04417, -0.01699, 0.0402), (0.05509, -0.004749, 0.03052), (0.04669, -0.03164, 0.0346), (0.04626, -0.02465, 0.03713), (0.05078, -0.02259, 0.03229), (0.05044, -0.01511, 0.03441), (0.05579, -0.01356, 0.02813), (0.05808, 0.01806, 0.02157), (0.05455, 0.01949, 0.0248), (0.05122, 0.02068, 0.02753), (0.04788, 0.02132, 0.02991), (0.04628, 0.02248, 0.03184), (0.01525, 0.02097, 0.03781), (0.01598, 0.02092, 0.03741), (0.01283, 0.02063, 0.04024), (0.0112, 0.01979, 0.04545), (0.01101, 0.01678, 0.04946), (0.01119, 0.01362, 0.05306), (0.01109, 0.01015, 0.05608), (0.01087, 0.006603, 0.05878), (0.01086, 0.003119, 0.06136), (0.01119, -0.0001812, 0.06387), (0.01195, -0.003223, 0.06628), (0.01213, -0.006329, 0.06834), (0.01283, -0.01043, 0.06683), (0.05981, 0.02979, 0.01972), (0.06203, 0.008078, 0.01818), (0.06208, 0.01655, 0.01618), (0.06073, -0.00152, 0.02217), (0.0656, 0.005848, 0.009866), (0.06553, 0.01483, 0.008691), (0.06051, -0.01273, 0.02064), (0.065, -0.003861, 0.01095), (0.06369, -0.01376, 0.01135), (0.06099, 0.0238, 0.01702), (0.06459, 0.02317, 0.009477), (0.06271, 0.03108, 0.01257), (0.05944, -0.02123, 0.01952), (0.06217, -0.0225, 0.01159), (0.04634, -0.03865, 0.03246), (0.04574, -0.04619, 0.03049), (0.05062, -0.03682, 0.0273), (0.05058, -0.04343, 0.02445), (0.05067, -0.02944, 0.02996), (0.05547, -0.02153, 0.02627), (0.05487, -0.04015, 0.01809), (0.0543, -0.03465, 0.02246), (0.05486, -0.02834, 0.02427), (0.05804, -0.02808, 0.01894), (0.06029, -0.02979, 0.01245), (0.05685, -0.03277, 0.01878), (0.058, -0.03567, 0.01501), (0.0105, -0.01072, 0.06304), (0.01112, -0.01093, 0.05984), (0.009852, -0.01198, 0.06626), (0.009176, -0.01014, 0.06491), (0.002685, -0.01791, 0.06348), (0.002497, -0.01574, 0.06794), (0.00233, -0.01658, 0.0655), (0.003866, -0.01407, 0.06693), (0.004764, -0.01663, 0.06239), (0.003972, -0.01517, 0.06465), (0.004255, -0.01239, 0.06582), (0.006228, -0.01443, 0.06178), (0.005172, -0.01335, 0.06356), (0.004204, -0.01091, 0.06438), (0.006491, -0.01265, 0.06064), (0.005284, -0.01152, 0.06241), (0.06664, 0.02364, 0.002766), (0.06499, 0.03205, 0.006058), (0.07055, 0.02511, -0.01508), (0.07237, 0.02627, -0.02376), (0.07209, 0.03775, -0.01869), (0.06928, 0.03559, -0.009586), (0.06254, 0.06093, 0.009759), (0.06572, 0.05384, 0.002992), (0.06789, 0.05807, -0.003983), (0.06433, 0.06457, 0.004219), (0.0605, 0.04731, 0.01651), (0.06343, 0.05121, 0.009342), (0.05943, 0.05757, 0.01733), (0.05692, 0.05359, 0.02279), (0.05063, 0.07342, 0.02553), (0.05694, 0.06811, 0.01824), (0.05904, 0.0728, 0.0121), (0.05275, 0.07878, 0.01936), (0.05185, 0.05832, 0.02948), (0.04547, 0.06233, 0.03566), (0.05451, 0.06335, 0.02399), (0.01999, 0.06753, 0.05019), (0.02956, 0.0669, 0.04654), (0.02454, 0.09131, 0.03754), (0.02314, 0.08337, 0.04349), (0.03388, 0.08134, 0.03904), (0.03564, 0.08826, 0.03283), (0.04367, -0.05596, 0.0283), (0.00995, 0.06735, 0.05227), (0.01164, 0.0841, 0.04648), (0.01234, 0.09296, 0.04075), (0.05893, -0.0408, 0.008915), (0.06213, -0.03263, 0.005252), (0.06045, -0.04461, 0.001262), (0.06342, -0.03627, -0.00314), (0.05551, -0.04584, 0.01366), (0.06791, 0.01387, 0.001743), (0.06933, 0.01441, -0.007073), (0.06874, 0.02386, -0.005324), (0.06768, 0.004252, 0.001134), (0.06943, 0.002497, -0.008412), (0.06681, -0.005904, 0.001403), (0.06822, -0.007412, -0.007285), (0.0268, -0.07333, 0.04018), (0.0267, -0.07755, 0.03682), (0.03194, -0.0737, 0.03231), (0.0317, -0.06906, 0.03621), (0.01591, -0.07969, 0.04805), (0.01567, -0.08346, 0.04365), (0.02165, -0.08074, 0.0404), (0.02178, -0.07684, 0.04419), (0.06798, 0.04547, -0.003993), (0.07046, 0.0479, -0.0112), (0.06303, 0.04081, 0.01053), (0.06546, 0.04165, 0.003529), (0.04295, 0.0779, 0.03271), (0.04495, 0.08407, 0.02655), (0.03793, 0.06497, 0.04166), (0.04812, 0.06798, 0.03083), (0.04046, 0.07154, 0.03761), (0.03707, -0.06376, 0.03233), (0.03766, -0.06908, 0.02745), (0.06406, -0.02444, 0.003171), (0.06538, -0.02717, -0.005796), (0.008456, -0.08497, 0.04597), (0.008586, -0.08115, 0.05083), (0.007992, -0.08694, 0.04097), (0.01483, -0.08577, 0.03869), (0.05048, -0.05049, 0.02097), (0.05012, -0.05748, 0.01582), (0.05616, -0.0517, 0.008409), (0.04425, -0.06273, 0.02189), (0.05218, -0.06378, -0.007391), (0.05518, -0.05734, 0.0008845), (0.04945, -0.06474, 0.008434), (0.04636, -0.06997, 0.001412), (0.04317, -0.0701, 0.01563), (0.04033, -0.07476, 0.00914), (0.0366, -0.07481, 0.02172), (0.03362, -0.07917, 0.01619), (0.03055, -0.07864, 0.02733), (0.02769, -0.08246, 0.02243), (0.02529, -0.08151, 0.03208), (0.02258, -0.08461, 0.02758), (0.02051, -0.08378, 0.03563), (0.01875, -0.08597, 0.03065), (0.01426, -0.08717, 0.03345), (0.007648, -0.08828, 0.03567), (0.0695, -0.009001, -0.01918), (0.06931, -0.01182, -0.02667), (0.07059, -0.001068, -0.02679), (0.07064, 0.00114, -0.01896), (-0.06943, 0.002497, -0.008412), (0.06752, 0.0335, -0.002368), (0.01078, 0.07592, 0.04992), (0.02163, 0.0758, 0.04759), (0.03185, 0.07454, 0.0433), (0.07112, 0.01295, -0.01791), (0.07162, 0.01303, -0.02716), (0.0, -0.08159, 0.05184), (-0.008586, -0.08115, 0.05083), (-0.01591, -0.07969, 0.04805), (-0.02178, -0.07684, 0.04419), (-0.0268, -0.07333, 0.04018), (-0.0317, -0.06906, 0.03621), (-0.03707, -0.06376, 0.03233), (-0.01567, -0.08346, 0.04365), (-0.008456, -0.08497, 0.04597), (-0.02165, -0.08074, 0.0404), (-0.0267, -0.07755, 0.03682), (0.06682, -0.0176, -0.007151), (0.06549, -0.01537, 0.002087), (0.0, -0.08738, 0.04164), (0.0, -0.08861, 0.03651), (0.0, -0.08553, 0.04668), (0.06025, -0.05001, -0.007398), (0.06375, -0.03986, -0.01337), (0.06606, -0.02865, -0.01658), (0.06774, -0.0198, -0.01852), (0.03186, 0.01913, 0.04071), (0.02794, 0.01941, 0.0401), (0.03574, 0.01921, 0.03993), (0.03889, 0.01964, 0.03855), (0.04137, 0.0203, 0.03687), (0.04309, 0.0212, 0.03521), (0.04386, 0.02173, 0.03443), (0.04458, 0.02216, 0.03375), (0.04477, 0.02276, 0.03286), (0.04444, 0.02337, 0.03425), (0.04374, 0.02394, 0.03546), (0.04289, 0.02457, 0.03662), (0.0412, 0.02575, 0.03822), (0.03844, 0.0272, 0.04005), (0.03509, 0.02822, 0.04159), (0.03124, 0.02867, 0.04203), (0.02749, 0.02839, 0.04114), (0.02448, 0.0272, 0.04011), (0.02209, 0.02552, 0.03859), (0.01897, 0.02315, 0.03735), (0.01634, 0.02085, 0.03631), (0.01891, 0.02038, 0.03686), (0.02145, 0.02021, 0.03778), (0.02454, 0.01978, 0.03896), (-0.04289, 0.02457, 0.03662), (-0.03509, 0.02822, 0.04159), (-0.02448, 0.0272, 0.04011), (-0.02209, 0.02552, 0.03859), (-0.01897, 0.02315, 0.03735), (-0.01634, 0.02085, 0.03631), (-0.01891, 0.02038, 0.03686), (0.009476, -0.01287, 0.05905), (0.02119, -0.04651, 0.04981), (0.06758, -0.02162, -0.0271), (0.06606, -0.02956, -0.02662), (0.06285, -0.04213, -0.02448), (0.0576, -0.05578, -0.01639)], [], [(0, 1, 2), (3, 0, 2), (3, 2, 4), (5, 3, 4), (6, 7, 8), (9, 6, 8), (9, 8, 10), (11, 9, 10), (12, 13, 14), (15, 12, 14), (16, 17, 18), (19, 16, 18), (19, 18, 20), (21, 19, 20), (22, 23, 24), (25, 22, 24), (26, 27, 28), (29, 26, 28), (27, 30, 31), (28, 27, 31), (32, 33, 34), (35, 32, 34), (36, 37, 38), (39, 36, 38), (40, 41, 42), (43, 40, 42), (43, 42, 44), (45, 43, 44), (46, 47, 48), (49, 46, 48), (50, 51, 52), (53, 50, 52), (14, 13, 54), (55, 14, 54), (56, 57, 58), (59, 56, 58), (57, 60, 61), (58, 57, 61), (60, 62, 63), (61, 60, 63), (63, 62, 64), (65, 63, 64), (46, 66, 67), (47, 46, 67), (68, 69, 67), (66, 68, 67), (47, 67, 70), (71, 47, 70), (69, 72, 70), (67, 69, 70), (72, 73, 74), (70, 72, 74), (70, 74, 75), (71, 70, 75), (73, 76, 77), (74, 73, 77), (76, 78, 79), (77, 76, 79), (37, 36, 80), (81, 37, 80), (82, 83, 84), (85, 82, 84), (85, 86, 87), (88, 85, 87), (89, 35, 34), (90, 89, 34), (83, 89, 90), (84, 83, 90), (85, 84, 91), (86, 85, 91), (84, 90, 92), (91, 84, 92), (90, 34, 93), (92, 90, 93), (94, 36, 39), (95, 94, 39), (86, 96, 97), (87, 86, 97), (98, 99, 100), (101, 98, 100), (102, 100, 103), (104, 102, 103), (100, 102, 105), (101, 100, 105), (106, 98, 101), (107, 106, 101), (108, 109, 110), (111, 108, 110), (109, 112, 113), (110, 109, 113), (112, 114, 115), (113, 112, 115), (114, 116, 117), (115, 114, 117), (30, 77, 79), (31, 30, 79), (30, 27, 118), (75, 30, 118), (77, 30, 75), (74, 77, 75), (47, 71, 119), (48, 47, 119), (102, 120, 121), (105, 102, 121), (102, 104, 122), (120, 102, 122), (123, 124, 125), (126, 123, 125), (127, 128, 129), (130, 127, 129), (131, 132, 133), (134, 131, 133), (131, 134, 135), (136, 131, 135), (136, 135, 137), (138, 136, 137), (138, 137, 139), (140, 138, 139), (140, 139, 141), (142, 140, 141), (142, 141, 143), (144, 142, 143), (145, 146, 147), (148, 145, 147), (149, 150, 151), (152, 149, 151), (152, 151, 153), (154, 152, 153), (155, 154, 153), (156, 155, 153), (157, 158, 154), (155, 157, 154), (159, 152, 154), (158, 159, 154), (160, 149, 152), (159, 160, 152), (161, 162, 145), (148, 161, 145), (163, 145, 162), (164, 163, 162), (138, 165, 166), (136, 138, 166), (136, 166, 167), (131, 136, 167), (167, 168, 132), (131, 167, 132), (169, 127, 130), (170, 169, 130), (161, 148, 149), (160, 161, 149), (148, 147, 150), (149, 148, 150), (96, 171, 172), (97, 96, 172), (173, 33, 32), (174, 173, 32), (175, 176, 177), (178, 175, 177), (20, 18, 179), (180, 20, 179), (18, 17, 181), (179, 18, 181), (15, 14, 182), (183, 15, 182), (182, 184, 185), (183, 182, 185), (14, 55, 186), (182, 14, 186), (186, 187, 184), (182, 186, 184), (10, 8, 188), (189, 10, 188), (8, 7, 190), (188, 8, 190), (4, 2, 191), (192, 4, 191), (2, 1, 193), (191, 2, 193), (194, 195, 196), (197, 194, 196), (195, 194, 198), (199, 195, 198), (200, 201, 202), (203, 200, 202), (45, 204, 205), (43, 45, 205), (43, 205, 206), (40, 43, 206), (71, 75, 118), (119, 71, 118), (27, 26, 207), (118, 27, 207), (208, 209, 210), (211, 208, 210), (176, 194, 197), (177, 176, 197), (23, 208, 211), (24, 23, 211), (133, 132, 130), (129, 133, 130), (132, 168, 170), (130, 132, 170), (212, 213, 163), (164, 212, 163), (214, 215, 216), (217, 214, 216), (218, 219, 214), (217, 218, 214), (144, 220, 221), (142, 144, 221), (142, 221, 222), (140, 142, 222), (140, 222, 165), (138, 140, 165), (128, 223, 224), (129, 128, 224), (25, 24, 224), (223, 25, 224), (129, 224, 225), (133, 129, 225), (24, 211, 225), (224, 24, 225), (133, 225, 226), (134, 133, 226), (211, 210, 226), (225, 211, 226), (134, 226, 227), (135, 134, 227), (210, 209, 26), (29, 210, 26), (227, 226, 210), (29, 227, 210), (135, 227, 228), (137, 135, 228), (227, 29, 28), (228, 227, 28), (137, 228, 229), (139, 137, 229), (228, 28, 31), (229, 228, 31), (229, 31, 79), (230, 229, 79), (139, 229, 230), (141, 139, 230), (141, 230, 231), (143, 141, 231), (230, 79, 78), (231, 230, 78), (215, 232, 233), (216, 215, 233), (213, 234, 235), (163, 213, 235), (236, 237, 88), (87, 236, 88), (145, 163, 235), (146, 145, 235), (146, 236, 238), (147, 146, 238), (236, 87, 97), (238, 236, 97), (147, 238, 239), (150, 147, 239), (238, 97, 172), (239, 238, 172), (172, 171, 94), (95, 172, 94), (150, 239, 240), (151, 150, 240), (239, 172, 95), (240, 239, 95), (151, 240, 241), (153, 151, 241), (95, 39, 241), (240, 95, 241), (153, 241, 242), (156, 153, 242), (241, 39, 38), (242, 241, 38), (209, 208, 243), (244, 209, 243), (208, 23, 245), (243, 208, 245), (23, 22, 246), (245, 23, 246), (209, 244, 207), (26, 209, 207), (119, 118, 207), (247, 119, 207), (48, 119, 247), (248, 48, 247), (48, 248, 249), (49, 48, 249), (49, 249, 250), (251, 49, 250), (248, 247, 252), (253, 248, 252), (207, 244, 254), (255, 207, 254), (252, 247, 207), (255, 252, 207), (256, 257, 258), (259, 256, 258), (260, 45, 44), (261, 260, 44), (262, 263, 264), (265, 262, 264), (261, 44, 266), (267, 261, 266), (263, 195, 199), (268, 263, 199), (265, 261, 267), (269, 265, 267), (253, 270, 249), (248, 253, 249), (260, 261, 265), (264, 260, 265), (45, 260, 271), (204, 45, 271), (263, 268, 272), (264, 263, 272), (271, 260, 264), (272, 271, 264), (203, 273, 274), (275, 203, 274), (273, 276, 53), (52, 273, 53), (202, 276, 273), (203, 202, 273), (277, 259, 278), (279, 277, 278), (177, 277, 279), (178, 177, 279), (280, 178, 279), (281, 280, 279), (259, 258, 282), (278, 259, 282), (244, 243, 283), (254, 244, 283), (270, 284, 250), (249, 270, 250), (44, 42, 285), (266, 44, 285), (42, 41, 286), (285, 42, 286), (190, 7, 287), (288, 190, 287), (287, 7, 6), (289, 287, 6), (290, 250, 284), (291, 290, 284), (292, 290, 291), (293, 292, 291), (288, 287, 4), (192, 288, 4), (243, 245, 294), (283, 243, 294), (246, 295, 294), (245, 246, 294), (263, 262, 196), (195, 263, 196), (265, 269, 296), (262, 265, 296), (177, 197, 297), (277, 177, 297), (277, 297, 256), (259, 277, 256), (256, 297, 298), (296, 256, 298), (196, 298, 297), (197, 196, 297), (256, 296, 269), (257, 256, 269), (296, 298, 196), (262, 296, 196), (4, 287, 289), (5, 4, 289), (12, 15, 299), (300, 12, 299), (301, 300, 299), (302, 301, 299), (100, 99, 303), (103, 100, 303), (299, 15, 183), (304, 299, 183), (183, 185, 305), (304, 183, 305), (185, 184, 306), (307, 185, 306), (126, 125, 308), (309, 126, 308), (124, 307, 306), (125, 124, 306), (122, 104, 310), (311, 122, 310), (123, 311, 310), (124, 123, 310), (104, 103, 312), (310, 104, 312), (310, 312, 307), (124, 310, 307), (307, 312, 305), (185, 307, 305), (181, 17, 302), (313, 181, 302), (302, 299, 304), (313, 302, 304), (103, 303, 305), (312, 103, 305), (302, 17, 16), (301, 302, 16), (33, 314, 93), (34, 33, 93), (173, 315, 314), (33, 173, 314), (316, 317, 318), (319, 316, 318), (320, 80, 321), (322, 320, 321), (320, 323, 81), (80, 320, 81), (320, 324, 325), (323, 320, 325), (319, 318, 325), (324, 319, 325), (324, 320, 322), (326, 324, 322), (96, 327, 328), (171, 96, 328), (327, 96, 86), (91, 327, 86), (91, 92, 329), (327, 91, 329), (92, 93, 330), (329, 92, 330), (315, 331, 332), (314, 315, 332), (314, 332, 330), (93, 314, 330), (327, 329, 333), (328, 327, 333), (329, 330, 334), (333, 329, 334), (330, 332, 335), (334, 330, 335), (332, 331, 336), (335, 332, 336), (171, 328, 321), (94, 171, 321), (36, 94, 321), (80, 36, 321), (328, 333, 322), (321, 328, 322), (322, 333, 334), (326, 322, 334), (324, 326, 337), (319, 324, 337), (334, 335, 337), (326, 334, 337), (319, 337, 338), (316, 319, 338), (335, 336, 338), (337, 335, 338), (55, 339, 340), (186, 55, 340), (340, 341, 187), (186, 340, 187), (342, 339, 55), (54, 342, 55), (343, 344, 10), (189, 343, 10), (1, 345, 346), (193, 1, 346), (347, 348, 339), (342, 347, 339), (346, 345, 349), (350, 346, 349), (340, 339, 348), (351, 340, 348), (51, 352, 353), (52, 51, 353), (203, 275, 354), (200, 203, 354), (52, 353, 274), (273, 52, 274), (354, 355, 356), (200, 354, 356), (114, 112, 357), (358, 114, 357), (112, 109, 359), (357, 112, 359), (355, 357, 359), (356, 355, 359), (200, 356, 360), (201, 200, 360), (109, 108, 361), (359, 109, 361), (356, 359, 361), (360, 356, 361), (350, 362, 363), (346, 350, 363), (193, 346, 363), (364, 193, 363), (191, 193, 364), (365, 191, 364), (192, 191, 365), (366, 192, 365), (192, 366, 367), (288, 192, 367), (190, 288, 367), (368, 190, 367), (188, 190, 368), (369, 188, 368), (189, 188, 369), (370, 189, 369), (189, 370, 371), (343, 189, 371), (363, 372, 373), (364, 363, 373), (364, 373, 374), (365, 364, 374), (365, 374, 292), (366, 365, 292), (292, 293, 367), (366, 292, 367), (286, 41, 369), (368, 286, 369), (375, 309, 308), (376, 375, 308), (51, 50, 377), (378, 51, 377), (379, 380, 378), (377, 379, 378), (51, 378, 381), (352, 51, 381), (184, 187, 382), (306, 184, 382), (383, 384, 385), (341, 383, 385), (381, 378, 380), (386, 381, 380), (125, 306, 382), (308, 125, 382), (341, 385, 387), (388, 341, 387), (389, 390, 391), (392, 389, 391), (385, 384, 393), (394, 385, 393), (382, 388, 376), (308, 382, 376), (385, 394, 395), (387, 385, 395), (390, 387, 395), (391, 390, 395), (345, 1, 0), (396, 345, 0), (397, 398, 362), (350, 397, 362), (398, 399, 400), (362, 398, 400), (400, 372, 363), (362, 400, 363), (214, 219, 220), (144, 214, 220), (144, 143, 215), (214, 144, 215), (143, 231, 232), (215, 143, 232), (231, 78, 401), (232, 231, 401), (76, 56, 401), (78, 76, 401), (57, 56, 76), (73, 57, 76), (60, 57, 73), (72, 60, 73), (62, 60, 72), (69, 62, 72), (64, 62, 69), (68, 64, 69), (218, 217, 213), (212, 218, 213), (217, 216, 234), (213, 217, 234), (216, 233, 402), (234, 216, 402), (403, 402, 233), (404, 403, 233), (82, 403, 404), (59, 82, 404), (59, 58, 83), (82, 59, 83), (58, 61, 89), (83, 58, 89), (61, 63, 35), (89, 61, 35), (63, 65, 32), (35, 63, 32), (65, 405, 174), (32, 65, 174), (106, 107, 406), (407, 106, 406), (408, 20, 180), (409, 408, 180), (349, 345, 396), (410, 349, 396), (411, 412, 349), (410, 411, 349), (350, 349, 412), (397, 350, 412), (20, 408, 413), (21, 20, 413), (10, 344, 414), (11, 10, 414), (187, 341, 388), (382, 187, 388), (375, 376, 390), (389, 375, 390), (376, 388, 387), (390, 376, 387), (386, 380, 384), (383, 386, 384), (379, 393, 384), (380, 379, 384), (293, 286, 368), (367, 293, 368), (293, 291, 285), (286, 293, 285), (291, 284, 266), (285, 291, 266), (267, 266, 284), (270, 267, 284), (269, 267, 270), (253, 269, 270), (253, 252, 257), (269, 253, 257), (252, 255, 258), (257, 252, 258), (255, 254, 282), (258, 255, 282), (254, 283, 415), (282, 254, 415), (278, 282, 415), (416, 278, 415), (279, 278, 416), (281, 279, 416), (371, 370, 40), (206, 371, 40), (41, 40, 370), (369, 41, 370), (250, 290, 417), (251, 250, 417), (374, 417, 290), (292, 374, 290), (49, 251, 418), (46, 49, 418), (46, 418, 419), (66, 46, 419), (419, 420, 68), (66, 419, 68), (65, 64, 421), (405, 65, 421), (68, 420, 421), (64, 68, 421), (374, 373, 422), (417, 374, 422), (251, 417, 423), (418, 251, 423), (373, 372, 424), (422, 373, 424), (419, 425, 426), (420, 419, 426), (418, 423, 425), (419, 418, 425), (423, 427, 428), (425, 423, 428), (422, 427, 423), (417, 422, 423), (424, 429, 427), (422, 424, 427), (407, 406, 430), (431, 407, 430), (398, 431, 430), (399, 398, 430), (432, 408, 409), (433, 432, 409), (397, 412, 432), (433, 397, 432), (432, 412, 411), (434, 432, 411), (408, 432, 434), (413, 408, 434), (435, 436, 414), (344, 435, 414), (347, 436, 435), (348, 347, 435), (351, 348, 435), (437, 351, 435), (435, 344, 343), (437, 435, 343), (351, 437, 438), (383, 351, 438), (438, 439, 386), (383, 438, 386), (343, 371, 438), (437, 343, 438), (440, 439, 206), (205, 440, 206), (371, 206, 439), (438, 371, 439), (205, 204, 441), (440, 205, 441), (439, 440, 381), (386, 439, 381), (442, 441, 204), (271, 442, 204), (381, 440, 441), (352, 381, 441), (441, 442, 353), (352, 441, 353), (443, 442, 271), (272, 443, 271), (272, 268, 444), (443, 272, 444), (353, 442, 443), (274, 353, 443), (268, 199, 445), (444, 268, 445), (274, 443, 444), (275, 274, 444), (199, 198, 446), (445, 199, 446), (444, 445, 354), (275, 444, 354), (176, 447, 198), (194, 176, 198), (446, 198, 447), (358, 446, 447), (445, 446, 355), (354, 445, 355), (357, 355, 446), (358, 357, 446), (101, 105, 448), (107, 101, 448), (430, 449, 450), (399, 430, 450), (450, 451, 400), (399, 450, 400), (400, 451, 424), (372, 400, 424), (452, 453, 450), (449, 452, 450), (451, 454, 429), (424, 451, 429), (453, 455, 451), (450, 453, 451), (455, 456, 454), (451, 455, 454), (448, 457, 406), (107, 448, 406), (458, 459, 457), (448, 458, 457), (406, 457, 449), (430, 406, 449), (449, 457, 459), (452, 449, 459), (105, 121, 458), (448, 105, 458), (456, 460, 461), (454, 456, 461), (420, 426, 462), (421, 420, 462), (421, 462, 463), (405, 421, 463), (463, 462, 464), (465, 463, 464), (428, 466, 426), (425, 428, 426), (426, 466, 464), (462, 426, 464), (454, 461, 467), (429, 454, 467), (429, 467, 428), (427, 429, 428), (464, 468, 469), (465, 464, 469), (461, 470, 471), (467, 461, 471), (460, 472, 470), (461, 460, 470), (469, 468, 473), (474, 469, 473), (464, 466, 471), (468, 464, 471), (468, 471, 470), (473, 468, 470), (428, 467, 471), (466, 428, 471), (474, 473, 470), (472, 474, 470), (178, 280, 475), (175, 178, 475), (175, 476, 447), (176, 175, 447), (358, 447, 476), (114, 358, 476), (114, 476, 477), (116, 114, 477), (175, 475, 477), (476, 175, 477), (295, 478, 479), (294, 295, 479), (111, 110, 480), (481, 111, 480), (480, 482, 483), (481, 480, 483), (483, 482, 479), (478, 483, 479), (110, 113, 484), (480, 110, 484), (294, 479, 485), (283, 294, 485), (479, 482, 486), (485, 479, 486), (480, 484, 486), (482, 480, 486), (113, 115, 487), (484, 113, 487), (283, 485, 488), (415, 283, 488), (485, 486, 489), (488, 485, 489), (484, 487, 489), (486, 484, 489), (115, 117, 490), (487, 115, 490), (415, 488, 491), (416, 415, 491), (488, 489, 492), (491, 488, 492), (487, 490, 492), (489, 487, 492), (458, 493, 494), (459, 458, 494), (493, 495, 496), (494, 493, 496), (497, 498, 499), (500, 497, 499), (501, 502, 503), (504, 501, 503), (505, 506, 507), (508, 505, 507), (120, 122, 506), (505, 120, 506), (509, 510, 511), (512, 509, 511), (123, 513, 514), (311, 123, 514), (504, 503, 510), (509, 504, 510), (506, 514, 515), (507, 506, 515), (516, 515, 514), (513, 516, 514), (122, 311, 514), (506, 122, 514), (309, 375, 517), (518, 309, 517), (518, 517, 519), (520, 518, 519), (521, 522, 523), (524, 521, 523), (405, 463, 525), (174, 405, 525), (389, 526, 517), (375, 389, 517), (523, 522, 527), (528, 523, 527), (392, 529, 526), (389, 392, 526), (526, 529, 530), (531, 526, 530), (517, 526, 531), (519, 517, 531), (532, 528, 527), (533, 532, 527), (534, 535, 474), (472, 534, 474), (536, 537, 538), (539, 536, 538), (536, 539, 540), (541, 536, 540), (469, 474, 535), (542, 469, 535), (543, 539, 538), (544, 543, 538), (545, 499, 498), (546, 545, 498), (499, 545, 547), (496, 499, 547), (494, 548, 452), (459, 494, 452), (548, 549, 453), (452, 548, 453), (550, 551, 552), (553, 550, 552), (455, 554, 555), (456, 455, 555), (550, 553, 556), (557, 550, 556), (549, 554, 455), (453, 549, 455), (558, 559, 560), (561, 558, 560), (561, 560, 562), (563, 561, 562), (564, 565, 563), (562, 564, 563), (497, 500, 566), (567, 497, 566), (121, 568, 493), (458, 121, 493), (501, 567, 566), (502, 501, 566), (508, 569, 568), (505, 508, 568), (568, 569, 495), (493, 568, 495), (120, 505, 568), (121, 120, 568), (570, 571, 521), (524, 570, 521), (309, 518, 572), (126, 309, 572), (511, 571, 570), (512, 511, 570), (513, 572, 573), (516, 513, 573), (520, 573, 572), (518, 520, 572), (123, 126, 572), (513, 123, 572), (574, 575, 559), (558, 574, 559), (558, 576, 577), (574, 558, 577), (578, 579, 575), (574, 578, 575), (580, 553, 552), (581, 580, 552), (555, 582, 460), (456, 555, 460), (536, 580, 581), (537, 536, 581), (536, 541, 583), (580, 536, 583), (553, 580, 583), (556, 553, 583), (472, 460, 582), (534, 472, 582), (584, 585, 565), (564, 584, 565), (586, 543, 544), (587, 586, 544), (469, 542, 588), (465, 469, 588), (578, 586, 587), (579, 578, 587), (578, 589, 590), (586, 578, 590), (543, 586, 590), (591, 543, 590), (463, 465, 588), (525, 463, 588), (592, 593, 551), (550, 592, 551), (545, 546, 593), (592, 545, 593), (594, 595, 13), (12, 594, 13), (596, 9, 11), (597, 596, 11), (596, 598, 6), (9, 596, 6), (598, 599, 289), (6, 598, 289), (600, 5, 289), (599, 600, 289), (601, 3, 5), (600, 601, 5), (601, 602, 0), (3, 601, 0), (602, 603, 396), (0, 602, 396), (603, 604, 410), (396, 603, 410), (604, 605, 411), (410, 604, 411), (605, 606, 434), (411, 605, 434), (607, 413, 434), (606, 607, 434), (608, 21, 413), (607, 608, 413), (609, 301, 16), (610, 609, 16), (611, 612, 613), (614, 611, 613), (615, 614, 613), (616, 615, 613), (617, 618, 619), (620, 617, 619), (621, 620, 619), (622, 621, 619), (623, 624, 625), (626, 623, 625), (627, 628, 629), (630, 627, 629), (629, 626, 625), (630, 629, 625), (631, 632, 633), (634, 631, 633), (635, 632, 631), (636, 635, 631), (637, 631, 634), (638, 637, 634), (639, 626, 629), (640, 639, 629), (641, 642, 22), (25, 641, 22), (643, 644, 645), (646, 643, 645), (647, 648, 644), (643, 647, 644), (649, 650, 651), (652, 649, 651), (38, 37, 653), (654, 38, 653), (655, 656, 657), (658, 655, 657), (659, 655, 658), (660, 659, 658), (661, 662, 663), (664, 661, 663), (665, 666, 50), (53, 665, 50), (667, 636, 631), (637, 667, 631), (668, 669, 670), (671, 668, 670), (672, 673, 669), (668, 672, 669), (674, 675, 673), (672, 674, 673), (676, 675, 674), (677, 676, 674), (678, 679, 663), (662, 678, 663), (678, 680, 681), (679, 678, 681), (682, 678, 662), (683, 682, 662), (682, 684, 680), (678, 682, 680), (685, 686, 684), (682, 685, 684), (687, 685, 682), (683, 687, 682), (688, 689, 686), (685, 688, 686), (690, 691, 689), (688, 690, 689), (692, 653, 37), (81, 692, 37), (693, 694, 695), (671, 693, 695), (696, 697, 695), (698, 696, 695), (649, 652, 699), (700, 649, 699), (700, 699, 697), (696, 700, 697), (701, 696, 698), (702, 701, 698), (703, 700, 696), (701, 703, 696), (704, 649, 700), (703, 704, 700), (654, 653, 705), (706, 654, 705), (707, 708, 702), (709, 707, 702), (710, 711, 712), (713, 710, 712), (714, 710, 715), (716, 714, 715), (717, 715, 710), (713, 717, 710), (713, 712, 718), (719, 713, 718), (720, 721, 108), (111, 720, 108), (722, 723, 721), (720, 722, 721), (724, 725, 723), (722, 724, 723), (726, 727, 725), (724, 726, 725), (728, 729, 635), (636, 728, 635), (690, 688, 648), (647, 690, 648), (730, 644, 648), (687, 730, 648), (687, 648, 688), (685, 687, 688), (731, 683, 662), (661, 731, 662), (732, 733, 715), (717, 732, 715), (734, 716, 715), (733, 734, 715), (735, 736, 737), (738, 735, 737), (739, 128, 127), (740, 739, 127), (741, 742, 743), (744, 741, 743), (745, 744, 743), (746, 745, 743), (747, 745, 746), (748, 747, 746), (749, 747, 748), (750, 749, 748), (751, 749, 750), (752, 751, 750), (753, 751, 752), (754, 753, 752), (755, 756, 757), (758, 755, 757), (759, 757, 756), (760, 759, 756), (761, 762, 763), (764, 761, 763), (765, 761, 764), (766, 765, 764), (765, 766, 155), (156, 765, 155), (766, 767, 157), (155, 766, 157), (766, 764, 768), (767, 766, 768), (764, 763, 769), (768, 764, 769), (756, 770, 771), (760, 756, 771), (772, 773, 748), (746, 772, 748), (774, 772, 746), (743, 774, 746), (742, 775, 774), (743, 742, 774), (740, 127, 169), (776, 740, 169), (763, 760, 771), (769, 763, 771), (762, 759, 760), (763, 762, 760), (777, 778, 708), (707, 777, 708), (651, 650, 779), (780, 651, 779), (781, 782, 783), (784, 781, 783), (640, 718, 712), (639, 640, 712), (785, 639, 712), (711, 785, 712), (785, 623, 626), (639, 785, 626), (786, 637, 638), (787, 786, 638), (788, 667, 637), (786, 788, 637), (789, 614, 615), (790, 789, 615), (791, 789, 790), (792, 791, 790), (793, 611, 614), (789, 793, 614), (794, 793, 789), (791, 794, 789), (795, 620, 621), (796, 795, 621), (797, 795, 796), (798, 797, 796), (799, 617, 620), (795, 799, 620), (800, 799, 795), (797, 800, 795), (801, 802, 617), (799, 801, 617), (803, 804, 805), (806, 803, 805), (807, 805, 804), (808, 807, 804), (202, 201, 809), (810, 202, 809), (811, 812, 660), (658, 811, 660), (813, 811, 658), (657, 813, 658), (730, 687, 683), (731, 730, 683), (814, 645, 644), (730, 814, 644), (815, 816, 817), (818, 815, 817), (806, 805, 782), (781, 806, 782), (818, 817, 642), (641, 818, 642), (740, 742, 741), (739, 740, 741), (776, 775, 742), (740, 776, 742), (755, 819, 820), (821, 755, 820), (822, 819, 755), (758, 822, 755), (823, 824, 825), (826, 823, 825), (825, 827, 828), (826, 825, 828), (829, 830, 754), (752, 829, 754), (831, 829, 752), (750, 831, 752), (773, 831, 750), (748, 773, 750), (832, 223, 128), (739, 832, 128), (832, 641, 25), (223, 832, 25), (833, 832, 739), (741, 833, 739), (833, 818, 641), (832, 833, 641), (834, 833, 741), (744, 834, 741), (834, 815, 818), (833, 834, 818), (835, 834, 744), (745, 835, 744), (645, 816, 815), (646, 645, 815), (815, 834, 835), (646, 815, 835), (836, 835, 745), (747, 836, 745), (643, 646, 835), (836, 643, 835), (837, 836, 747), (749, 837, 747), (647, 643, 836), (837, 647, 836), (690, 647, 837), (838, 690, 837), (838, 837, 749), (751, 838, 749), (839, 838, 751), (753, 839, 751), (691, 690, 838), (839, 691, 838), (840, 841, 824), (823, 840, 824), (693, 671, 670), (842, 693, 670), (693, 842, 841), (840, 693, 841), (843, 844, 822), (758, 843, 822), (840, 844, 694), (693, 840, 694), (845, 843, 758), (757, 845, 758), (846, 845, 757), (759, 846, 757), (707, 709, 845), (846, 707, 845), (847, 846, 759), (762, 847, 759), (777, 707, 846), (847, 777, 846), (705, 778, 777), (706, 705, 777), (848, 847, 762), (761, 848, 762), (706, 777, 847), (848, 706, 847), (849, 848, 761), (765, 849, 761), (849, 654, 706), (848, 849, 706), (242, 849, 765), (156, 242, 765), (38, 654, 849), (242, 38, 849), (850, 817, 816), (851, 850, 816), (852, 642, 817), (850, 852, 817), (246, 22, 642), (852, 246, 642), (814, 851, 816), (645, 814, 816), (814, 730, 731), (853, 814, 731), (853, 731, 661), (854, 853, 661), (855, 854, 661), (664, 855, 661), (856, 855, 664), (857, 856, 664), (858, 853, 854), (859, 858, 854), (860, 851, 814), (861, 860, 814), (814, 853, 858), (861, 814, 858), (862, 863, 864), (865, 862, 864), (659, 660, 866), (867, 659, 866), (868, 869, 870), (871, 868, 870), (872, 659, 867), (873, 872, 867), (808, 804, 869), (874, 808, 869), (873, 867, 871), (875, 873, 871), (855, 876, 859), (854, 855, 859), (871, 867, 866), (868, 871, 866), (877, 866, 660), (812, 877, 660), (878, 874, 869), (868, 878, 869), (868, 866, 877), (878, 868, 877), (879, 880, 810), (881, 879, 810), (53, 276, 880), (665, 53, 880), (880, 276, 202), (810, 880, 202), (882, 865, 883), (884, 882, 883), (884, 883, 781), (784, 884, 781), (885, 862, 865), (882, 885, 865), (886, 850, 851), (860, 886, 851), (856, 887, 876), (855, 856, 876), (888, 655, 659), (872, 888, 659), (889, 656, 655), (888, 889, 655), (890, 891, 793), (794, 890, 793), (892, 612, 611), (893, 892, 611), (887, 856, 894), (895, 887, 894), (895, 894, 896), (897, 895, 896), (890, 798, 796), (891, 890, 796), (622, 892, 893), (621, 622, 893), (898, 852, 850), (886, 898, 850), (898, 295, 246), (852, 898, 246), (803, 870, 869), (804, 803, 869), (899, 875, 871), (870, 899, 871), (900, 806, 781), (883, 900, 781), (864, 900, 883), (865, 864, 883), (901, 900, 864), (899, 901, 864), (900, 901, 803), (806, 900, 803), (875, 899, 864), (863, 875, 864), (803, 901, 899), (870, 803, 899), (902, 903, 904), (905, 902, 904), (902, 634, 633), (903, 902, 633), (906, 785, 711), (907, 906, 711), (907, 711, 710), (714, 907, 710), (908, 902, 905), (906, 908, 905), (908, 638, 634), (902, 908, 634), (909, 787, 638), (908, 909, 638), (910, 786, 787), (911, 910, 787), (912, 735, 738), (913, 912, 738), (910, 911, 736), (735, 910, 736), (914, 716, 734), (915, 914, 734), (914, 915, 737), (736, 914, 737), (916, 714, 716), (914, 916, 716), (911, 916, 914), (736, 911, 914), (909, 916, 911), (787, 909, 911), (906, 907, 909), (908, 906, 909), (909, 907, 714), (916, 909, 714), (904, 624, 623), (905, 904, 623), (704, 917, 650), (649, 704, 650), (917, 918, 779), (650, 917, 779), (318, 317, 919), (920, 318, 919), (921, 692, 922), (923, 921, 922), (81, 323, 922), (692, 81, 922), (325, 924, 922), (323, 325, 922), (325, 318, 920), (924, 325, 920), (923, 922, 924), (925, 923, 924), (926, 927, 708), (778, 926, 708), (702, 708, 927), (701, 702, 927), (928, 703, 701), (927, 928, 701), (929, 704, 703), (928, 929, 703), (930, 931, 918), (917, 930, 918), (929, 930, 917), (704, 929, 917), (932, 928, 927), (926, 932, 927), (933, 929, 928), (932, 933, 928), (934, 930, 929), (933, 934, 929), (935, 931, 930), (934, 935, 930), (921, 926, 778), (705, 921, 778), (921, 705, 653), (692, 921, 653), (923, 932, 926), (921, 923, 926), (933, 932, 923), (925, 933, 923), (936, 925, 924), (920, 936, 924), (936, 934, 933), (925, 936, 933), (937, 936, 920), (919, 937, 920), (937, 935, 934), (936, 937, 934), (938, 728, 636), (667, 938, 636), (939, 938, 667), (788, 939, 667), (940, 941, 615), (616, 940, 615), (942, 792, 790), (943, 942, 790), (944, 801, 799), (800, 944, 799), (945, 618, 617), (802, 945, 617), (946, 947, 729), (728, 946, 729), (948, 938, 939), (949, 948, 939), (950, 951, 801), (944, 950, 801), (952, 640, 629), (628, 952, 629), (945, 802, 953), (954, 945, 953), (955, 956, 666), (665, 955, 666), (957, 881, 810), (809, 957, 810), (879, 955, 665), (880, 879, 665), (958, 959, 957), (809, 958, 957), (960, 723, 725), (961, 960, 725), (962, 721, 723), (960, 962, 723), (962, 960, 959), (958, 962, 959), (360, 958, 809), (201, 360, 809), (361, 108, 721), (962, 361, 721), (361, 962, 958), (360, 361, 958), (963, 964, 944), (800, 963, 944), (965, 963, 800), (797, 965, 800), (896, 965, 797), (798, 896, 797), (890, 897, 896), (798, 890, 896), (791, 656, 889), (794, 791, 889), (912, 913, 966), (967, 912, 966), (377, 50, 666), (968, 377, 666), (968, 969, 379), (377, 968, 379), (970, 968, 666), (956, 970, 666), (971, 788, 786), (910, 971, 786), (972, 973, 949), (939, 972, 949), (969, 968, 970), (974, 969, 970), (971, 910, 735), (912, 971, 735), (975, 972, 939), (976, 975, 939), (391, 977, 978), (392, 391, 978), (393, 973, 972), (394, 393, 972), (967, 976, 971), (912, 967, 971), (395, 394, 972), (975, 395, 972), (395, 975, 977), (391, 395, 977), (979, 980, 951), (950, 979, 951), (981, 982, 979), (950, 981, 979), (944, 964, 981), (950, 944, 981), (830, 827, 825), (754, 830, 825), (824, 753, 754), (825, 824, 754), (841, 839, 753), (824, 841, 753), (842, 691, 839), (841, 842, 839), (842, 670, 689), (691, 842, 689), (689, 670, 669), (686, 689, 669), (686, 669, 673), (684, 686, 673), (684, 673, 675), (680, 684, 675), (680, 675, 676), (681, 680, 676), (819, 826, 828), (820, 819, 828), (822, 823, 826), (819, 822, 826), (844, 840, 823), (822, 844, 823), (697, 668, 671), (695, 697, 671), (699, 672, 668), (697, 699, 668), (652, 674, 672), (699, 652, 672), (651, 677, 674), (652, 651, 674), (780, 983, 677), (651, 780, 677), (984, 719, 718), (985, 984, 718), (952, 985, 718), (640, 952, 718), (986, 987, 954), (953, 986, 954), (976, 939, 788), (971, 976, 788), (977, 967, 966), (978, 977, 966), (975, 976, 967), (977, 975, 967), (973, 969, 974), (949, 973, 974), (973, 393, 379), (969, 973, 379), (794, 889, 897), (890, 794, 897), (888, 895, 897), (889, 888, 897), (872, 887, 895), (888, 872, 895), (887, 872, 873), (876, 887, 873), (876, 873, 875), (859, 876, 875), (863, 858, 859), (875, 863, 859), (862, 861, 858), (863, 862, 858), (885, 860, 861), (862, 885, 861), (988, 886, 860), (885, 988, 860), (988, 885, 882), (989, 988, 882), (657, 792, 942), (813, 657, 942), (792, 657, 656), (791, 792, 656), (990, 894, 856), (857, 990, 856), (894, 990, 965), (896, 894, 965), (991, 857, 664), (663, 991, 664), (992, 991, 663), (679, 992, 663), (681, 993, 992), (679, 681, 992), (994, 676, 677), (983, 994, 677), (994, 993, 681), (676, 994, 681), (995, 963, 965), (990, 995, 965), (996, 990, 857), (991, 996, 857), (997, 964, 963), (995, 997, 963), (998, 999, 992), (993, 998, 992), (999, 996, 991), (992, 999, 991), (1000, 1001, 996), (999, 1000, 996), (996, 1001, 995), (990, 996, 995), (1001, 1002, 997), (995, 1001, 997), (1003, 984, 985), (1004, 1003, 985), (1005, 1004, 985), (952, 1005, 985), (1003, 1004, 979), (982, 1003, 979), (1005, 980, 979), (1004, 1005, 979), (1005, 952, 628), (1006, 1005, 628), (1007, 987, 986), (1006, 1007, 986), (1007, 1006, 628), (627, 1007, 628), (1008, 1009, 947), (946, 1008, 947), (940, 1009, 1008), (941, 940, 1008), (1010, 943, 941), (1008, 1010, 941), (1011, 1010, 948), (949, 1011, 948), (1011, 942, 943), (1010, 1011, 943), (974, 1012, 1011), (949, 974, 1011), (813, 1012, 1013), (811, 813, 1013), (1012, 813, 942), (1011, 1012, 942), (1014, 812, 811), (1013, 1014, 811), (970, 1013, 1012), (974, 970, 1012), (812, 1014, 1015), (877, 812, 1015), (1014, 1013, 970), (956, 1014, 970), (955, 1015, 1014), (956, 955, 1014), (877, 1015, 1016), (878, 877, 1016), (1017, 874, 878), (1016, 1017, 878), (1016, 1015, 955), (879, 1016, 955), (1018, 808, 874), (1017, 1018, 874), (1017, 1016, 879), (881, 1017, 879), (1019, 807, 808), (1018, 1019, 808), (957, 1018, 1017), (881, 957, 1017), (807, 1020, 782), (805, 807, 782), (1020, 807, 1019), (961, 1020, 1019), (959, 1019, 1018), (957, 959, 1018), (1019, 959, 960), (961, 1019, 960), (1021, 717, 713), (719, 1021, 713), (1022, 1023, 1003), (982, 1022, 1003), (981, 1024, 1022), (982, 981, 1022), (997, 1024, 981), (964, 997, 981), (1022, 1025, 1026), (1023, 1022, 1026), (1002, 1027, 1024), (997, 1002, 1024), (1024, 1028, 1025), (1022, 1024, 1025), (1027, 1029, 1028), (1024, 1027, 1028), (984, 1030, 1021), (719, 984, 1021), (1030, 1031, 1032), (1021, 1030, 1032), (1023, 1030, 984), (1003, 1023, 984), (1030, 1023, 1026), (1031, 1030, 1026), (1032, 732, 717), (1021, 1032, 717), (1033, 1034, 1029), (1027, 1033, 1029), (1035, 998, 993), (994, 1035, 993), (1036, 1035, 994), (983, 1036, 994), (1037, 1035, 1036), (1038, 1037, 1036), (998, 1039, 1000), (999, 998, 1000), (1037, 1039, 998), (1035, 1037, 998), (1040, 1033, 1027), (1002, 1040, 1027), (1000, 1040, 1002), (1001, 1000, 1002), (1041, 1042, 1037), (1038, 1041, 1037), (1043, 1044, 1033), (1040, 1043, 1033), (1044, 1045, 1034), (1033, 1044, 1034), (1046, 1042, 1041), (1047, 1046, 1041), (1043, 1039, 1037), (1042, 1043, 1037), (1044, 1043, 1042), (1046, 1044, 1042), (1043, 1040, 1000), (1039, 1043, 1000), (1044, 1046, 1047), (1045, 1044, 1047), (1048, 1049, 784), (783, 1048, 784), (1020, 1050, 783), (782, 1020, 783), (1050, 1020, 961), (725, 1050, 961), (1051, 1050, 725), (727, 1051, 725), (1051, 1048, 783), (1050, 1051, 783), (1052, 478, 295), (898, 1052, 295), (1053, 720, 111), (481, 1053, 111), (483, 1054, 1053), (481, 483, 1053), (1052, 1054, 483), (478, 1052, 483), (1055, 722, 720), (1053, 1055, 720), (1056, 1052, 898), (886, 1056, 898), (1057, 1054, 1052), (1056, 1057, 1052), (1057, 1055, 1053), (1054, 1057, 1053), (1058, 724, 722), (1055, 1058, 722), (1059, 1056, 886), (988, 1059, 886), (1060, 1057, 1056), (1059, 1060, 1056), (1060, 1058, 1055), (1057, 1060, 1055), (1061, 726, 724), (1058, 1061, 724), (1062, 1059, 988), (989, 1062, 988), (1063, 1060, 1059), (1062, 1063, 1059), (1063, 1061, 1058), (1060, 1063, 1058), (1031, 1064, 1065), (1032, 1031, 1065), (1066, 1067, 1068), (1069, 1066, 1068), (1070, 1071, 1072), (1073, 1070, 1072), (1074, 1075, 1076), (1077, 1074, 1076), (1077, 734, 733), (1074, 1077, 733), (1078, 1079, 1080), (1081, 1078, 1080), (915, 1082, 1083), (737, 915, 1083), (1079, 1070, 1073), (1080, 1079, 1073), (1082, 1077, 1076), (1084, 1082, 1076), (1082, 915, 734), (1077, 1082, 734), (1085, 966, 913), (1086, 1085, 913), (1087, 1088, 1089), (1090, 1087, 1089), (1091, 1036, 983), (780, 1091, 983), (966, 1085, 1092), (978, 966, 1092), (1093, 1088, 1087), (1094, 1093, 1087), (978, 1092, 529), (392, 978, 529), (1093, 1094, 532), (533, 1093, 532), (1047, 1095, 1096), (1045, 1047, 1096), (1095, 1097, 1098), (1096, 1095, 1098), (1095, 1047, 1041), (1099, 1095, 1041), (1100, 1101, 1102), (1064, 1100, 1102), (1103, 1104, 1101), (1100, 1103, 1101), (1103, 1105, 1106), (1104, 1103, 1106), (1107, 1108, 1109), (1110, 1107, 1109), (1111, 1112, 1113), (1114, 1111, 1113), (1115, 1069, 1068), (1116, 1115, 1068), (1032, 1065, 1117), (732, 1032, 1117), (1115, 1116, 1072), (1071, 1115, 1072), (1074, 1117, 1118), (1075, 1074, 1118), (732, 1117, 1074), (733, 732, 1074), (1089, 1119, 1120), (1090, 1089, 1120), (738, 1121, 1086), (913, 738, 1086), (1120, 1119, 1078), (1081, 1120, 1078), (1121, 1083, 1122), (1123, 1121, 1122), (1121, 738, 737), (1083, 1121, 737), (1124, 1110, 1109), (1125, 1124, 1109), (1126, 1096, 1098), (1127, 1126, 1098), (1128, 1112, 1111), (1129, 1128, 1111), (1130, 1131, 1112), (1128, 1130, 1112), (1099, 1132, 1133), (1134, 1099, 1133), (1132, 1099, 1041), (1038, 1132, 1041), (1133, 1132, 1091), (1135, 1133, 1091), (1132, 1038, 1036), (1091, 1132, 1036), (1136, 1137, 1138), (1139, 1136, 1138), (1140, 1141, 1139), (1138, 1140, 1139), (1142, 1143, 1141), (1140, 1142, 1141), (1144, 1145, 1143), (1142, 1144, 1143), (1146, 1147, 1145), (1144, 1146, 1145), (1146, 1148, 1149), (1147, 1146, 1149), (1149, 1148, 1131), (1150, 1149, 1131), (1150, 1131, 1130), (1151, 1150, 1130), (1152, 1153, 1154), (1155, 1152, 1154), (577, 589, 578), (574, 577, 578), (540, 539, 543), (591, 540, 543), (1114, 1113, 1108), (1107, 1114, 1108), (1099, 1134, 1097), (1095, 1099, 1097), (525, 588, 590), (589, 525, 590), (542, 591, 590), (588, 542, 590), (591, 542, 535), (540, 591, 535), (540, 535, 534), (541, 540, 534), (534, 582, 583), (541, 534, 583), (555, 556, 583), (582, 555, 583), (554, 557, 556), (555, 554, 556), (549, 1156, 557), (554, 549, 557), (1118, 1157, 1069), (1115, 1118, 1069), (495, 500, 499), (496, 495, 499), (500, 495, 569), (566, 500, 569), (508, 502, 566), (569, 508, 566), (502, 508, 507), (503, 502, 507), (503, 507, 515), (510, 503, 515), (510, 515, 516), (511, 510, 516), (516, 573, 571), (511, 516, 571), (571, 573, 520), (521, 571, 520), (520, 519, 522), (521, 520, 522), (522, 519, 531), (527, 522, 531), (531, 530, 533), (527, 531, 533), (1158, 1159, 1088), (1093, 1158, 1088), (1123, 1119, 1089), (1160, 1123, 1089), (1123, 1122, 1078), (1119, 1123, 1078), (1084, 1079, 1078), (1122, 1084, 1078), (1084, 1076, 1070), (1079, 1084, 1070), (1075, 1071, 1070), (1076, 1075, 1070), (1118, 1115, 1071), (1075, 1118, 1071), (1101, 1161, 1066), (1102, 1101, 1066), (1161, 1162, 1067), (1066, 1161, 1067), (1155, 1154, 1162), (1161, 1155, 1162), (557, 1156, 592), (550, 557, 592), (547, 545, 592), (1156, 547, 592), (1124, 1091, 780), (779, 1124, 780), (918, 1110, 1124), (779, 918, 1124), (931, 1107, 1110), (918, 931, 1110), (935, 1114, 1107), (931, 935, 1107), (937, 1111, 1114), (935, 937, 1114), (919, 1129, 1111), (937, 919, 1111), (317, 1163, 1129), (919, 317, 1129), (316, 1164, 1163), (317, 316, 1163), (338, 1165, 1164), (316, 338, 1164), (336, 1166, 1165), (338, 336, 1165), (331, 1167, 1166), (336, 331, 1166), (315, 1168, 1167), (331, 315, 1167), (173, 1169, 1168), (315, 173, 1168), (174, 525, 1169), (173, 174, 1169), (1165, 1170, 1171), (1164, 1165, 1171), (1166, 1172, 1170), (1165, 1166, 1170), (1167, 1173, 1172), (1166, 1167, 1172), (1167, 1168, 576), (1173, 1167, 576), (1168, 1169, 577), (576, 1168, 577), (525, 589, 577), (1169, 525, 577), (1170, 565, 585), (1171, 1170, 585), (1172, 563, 565), (1170, 1172, 565), (1173, 561, 563), (1172, 1173, 563), (576, 558, 561), (1173, 576, 561), (1104, 1155, 1161), (1101, 1104, 1161), (1106, 1152, 1155), (1104, 1106, 1155), (1091, 1124, 1125), (1135, 1091, 1125), (1069, 1157, 1102), (1066, 1069, 1102), (1088, 1159, 1160), (1089, 1088, 1160), (533, 530, 1158), (1093, 533, 1158), (548, 547, 1156), (549, 548, 1156), (548, 494, 496), (547, 548, 496), (1127, 1174, 1175), (1126, 1127, 1175), (1174, 1106, 1105), (1175, 1174, 1105), (1157, 1065, 1064), (1102, 1157, 1064), (1118, 1117, 1065), (1157, 1118, 1065), (1122, 1083, 1082), (1084, 1122, 1082), (1123, 1160, 1086), (1121, 1123, 1086), (1159, 1085, 1086), (1160, 1159, 1086), (1158, 1092, 1085), (1159, 1158, 1085), (530, 529, 1092), (1158, 530, 1092), (1096, 1126, 1034), (1045, 1096, 1034), (1126, 1175, 1029), (1034, 1126, 1029), (1175, 1105, 1028), (1029, 1175, 1028), (1105, 1103, 1025), (1028, 1105, 1025), (1100, 1026, 1025), (1103, 1100, 1025), (1064, 1031, 1026), (1100, 1064, 1026), (1176, 1177, 1151), (1130, 1176, 1151), (585, 584, 1177), (1176, 585, 1177), (1178, 1176, 1130), (1128, 1178, 1130), (1171, 585, 1176), (1178, 1171, 1176), (1163, 1178, 1128), (1129, 1163, 1128), (1164, 1171, 1178), (1163, 1164, 1178), (1131, 1148, 1113), (1112, 1131, 1113), (1148, 1146, 1108), (1113, 1148, 1108), (1144, 1109, 1108), (1146, 1144, 1108), (1142, 1125, 1109), (1144, 1142, 1109), (1125, 1142, 1140), (1135, 1125, 1140), (1138, 1133, 1135), (1140, 1138, 1135), (1138, 1137, 1134), (1133, 1138, 1134), (1179, 1097, 1134), (1137, 1179, 1134), (1180, 1098, 1097), (1179, 1180, 1097), (1181, 1127, 1098), (1180, 1181, 1098), (1181, 1182, 1174), (1127, 1181, 1174), (1182, 1152, 1106), (1174, 1182, 1106), (612, 892, 1183), (1184, 612, 1183), (892, 622, 1185), (1183, 892, 1185), (622, 619, 1186), (1185, 622, 1186), (619, 618, 1187), (1186, 619, 1187), (618, 945, 1188), (1187, 618, 1188), (945, 954, 1189), (1188, 945, 1189), (987, 1190, 1189), (954, 987, 1189), (1007, 1191, 1190), (987, 1007, 1190), (1007, 627, 1192), (1191, 1007, 1192), (627, 630, 1193), (1192, 627, 1193), (630, 625, 1194), (1193, 630, 1194), (624, 1195, 1194), (625, 624, 1194), (624, 904, 1196), (1195, 624, 1196), (903, 1197, 1196), (904, 903, 1196), (903, 633, 1198), (1197, 903, 1198), (633, 632, 1199), (1198, 633, 1199), (635, 1200, 1199), (632, 635, 1199), (729, 1201, 1200), (635, 729, 1200), (947, 1202, 1201), (729, 947, 1201), (1009, 1203, 1202), (947, 1009, 1202), (1009, 940, 1204), (1203, 1009, 1204), (940, 616, 1205), (1204, 940, 1205), (616, 613, 1206), (1205, 616, 1206), (613, 612, 1184), (1206, 613, 1184), (1006, 986, 980), (1005, 1006, 980), (986, 953, 951), (980, 986, 951), (953, 802, 801), (951, 953, 801), (621, 893, 891), (796, 621, 891), (893, 611, 793), (891, 893, 793), (941, 943, 790), (615, 941, 790), (1008, 946, 948), (1010, 1008, 948), (946, 728, 938), (948, 946, 938), (905, 623, 785), (906, 905, 785), (106, 407, 409), (180, 106, 409), (407, 431, 433), (409, 407, 433), (431, 398, 397), (433, 431, 397), (383, 341, 340), (351, 383, 340), (305, 303, 313), (304, 305, 313), (303, 99, 181), (313, 303, 181), (99, 98, 179), (181, 99, 179), (98, 106, 180), (179, 98, 180), (1207, 19, 21), (608, 1207, 21), (1207, 610, 16), (19, 1207, 16), (609, 1208, 300), (301, 609, 300), (594, 12, 300), (1208, 594, 300), (595, 1209, 54), (13, 595, 54), (1209, 1210, 342), (54, 1209, 342), (1210, 1211, 347), (342, 1210, 347), (1211, 1212, 436), (347, 1211, 436), (1213, 414, 436), (1212, 1213, 436), (597, 11, 414), (1213, 597, 414), (989, 882, 884), (1214, 989, 884), (884, 784, 1049), (1214, 884, 1049), (475, 492, 490), (477, 475, 490), (726, 1061, 1051), (727, 726, 1051), (116, 477, 490), (117, 116, 490), (416, 491, 280), (281, 416, 280), (491, 492, 475), (280, 491, 475), (1062, 1049, 1048), (1063, 1062, 1048), (1061, 1063, 1048), (1051, 1061, 1048), (1214, 1049, 1062), (989, 1214, 1062), (843, 1215, 694), (844, 843, 694), (1215, 698, 695), (694, 1215, 695), (709, 1215, 843), (845, 709, 843), (709, 702, 698), (1215, 709, 698), (232, 401, 404), (233, 232, 404), (56, 59, 404), (401, 56, 404), (403, 88, 237), (402, 403, 237), (82, 85, 88), (403, 82, 88), (1153, 1152, 1182), (1216, 1153, 1182), (1216, 1182, 1181), (1217, 1216, 1181), (1180, 1218, 1217), (1181, 1180, 1217), (1218, 1180, 1179), (1219, 1218, 1179), (1219, 1179, 1137), (1136, 1219, 1137), (770, 756, 755), (821, 770, 755), (234, 402, 237), (235, 234, 237), (235, 237, 236), (146, 235, 236)])
me_neutral.polygons.foreach_set('use_smooth', [True] * 2304)
me_neutral.materials.append(mat_default_obj_052)
me_neutral.use_remesh_fix_poles = True
me_neutral.use_remesh_preserve_attributes = False
me_neutral.update()

# ---- objects
ob_basehead = bpy.data.objects.new('BaseHead', me_neutral)

# ---- transforms, parenting, visibility, modifiers, constraints
ob_basehead.location = (0.0, 0.0, 0.0)
ob_basehead.rotation_euler = (1.571, -0.0, 0.0)

# ---- collection membership
col_collection.objects.link(ob_basehead)

# ---- scene / render settings (as saved in the file)
scene.frame_start = 1; scene.frame_end = 250; scene.frame_set(1)
scene.render.engine = 'BLENDER_EEVEE_NEXT'
scene.cycles.sampling_pattern = 'TABULATED_SOBOL'
scene.cycles.use_light_tree = False
scene.view_settings.view_transform = 'Filmic'
bpy.context.view_layer.update()

# ---- added for rendering (the .blend has no active camera and no usable light): camera, sun
cam_auto = bpy.data.cameras.new('AutoCamera')
cam_auto.lens = 50.0
cam_auto.sensor_width = 36.0
cam_auto.clip_end = 1000.0
ob_auto_camera = bpy.data.objects.new('AutoCamera', cam_auto)
scene.collection.objects.link(ob_auto_camera)
ob_auto_camera.location = (0.236279, -0.309134, 0.191427)
ob_auto_camera.rotation_euler = (1.09748, -7.21219e-08, 0.694738)
scene.camera = ob_auto_camera
light_auto_sun = bpy.data.lights.new('AutoSun', 'SUN')
light_auto_sun.energy = 3.0
light_auto_sun.angle = 0.0523599
ob_auto_sun = bpy.data.objects.new('AutoSun', light_auto_sun)
scene.collection.objects.link(ob_auto_sun)
ob_auto_sun.rotation_euler = (0.872665, 0.174533, 0.523599)
bpy.context.view_layer.update()
